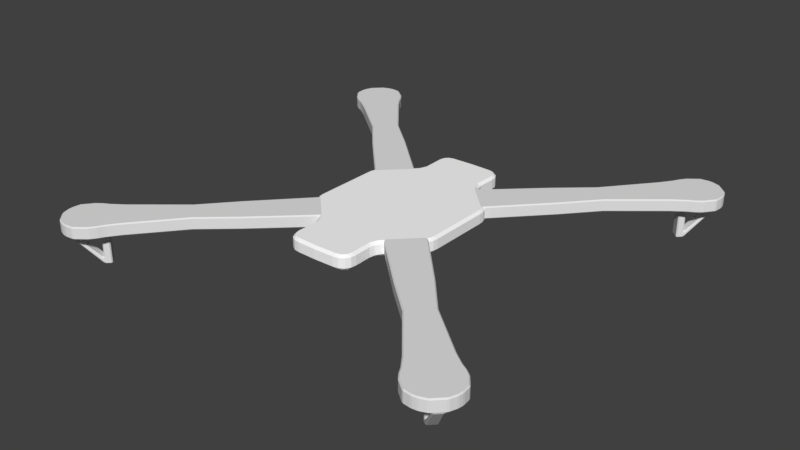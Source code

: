 # Source: DrohneModels_Drohne.blend  (saved by Blender 2.78.0; exported with 4.5.12 LTS)
import bpy
from mathutils import Matrix  # noqa: F401  (used for matrix-valued properties, if any)

bpy.ops.wm.read_factory_settings(use_empty=True)
scene = bpy.context.scene
scene.name = 'Scene'

# ---- collections
col_collection_1 = bpy.data.collections.new('Collection 1'); scene.collection.children.link(col_collection_1)

# ---- materials (node trees are filled in below, after node groups)
mat_material_001 = bpy.data.materials.new('Material.001')
mat_material_001.alpha_threshold = 0.0
mat_material_001.use_transparent_shadow = False
mat_material_001.diffuse_color = (1.0, 1.0, 1.0, 1.0)
mat_material_001.roughness = 0.5
mat_material_002 = bpy.data.materials.new('Material.002')
mat_material_002.alpha_threshold = 0.0
mat_material_002.use_transparent_shadow = False
mat_material_002.roughness = 0.5

# ---- material node trees

# ---- world
world_world = bpy.data.worlds.new('World'); scene.world = world_world
world_world.color = (0.05088, 0.05088, 0.05088)
world_world.use_sun_shadow = False
world_world.sun_shadow_jitter_overblur = 0.0
world_world.cycles.sampling_method = 'MANUAL'

# ---- meshes
me_plane_001 = bpy.data.meshes.new('Plane.001')
me_plane_001.from_pydata([(0.8258, 1.206, -0.0492), (0.7532, 1.201, 0.0), (0.7547, 1.274, -0.0492), (0.7084, 1.326, -0.0492), (0.6332, 1.337, 0.0), (0.6583, 1.409, -0.0492), (0.6583, 1.409, -0.2348), (0.6332, 1.337, -0.284), (0.7084, 1.326, -0.2348), (1.064, 0.9557, 0.0), (1.06, 1.021, -0.0492), (1.13, 0.9524, -0.0492), (0.5827, 1.469, 0.0), (0.6331, 1.526, -0.0492), (0.6498, 1.431, -0.0492), (0.7547, 1.274, -0.2348), (0.7532, 1.201, -0.284), (0.8258, 1.206, -0.2348), (1.064, 0.9557, -0.284), (1.13, 0.9524, -0.2348), (1.06, 1.021, -0.2348), (0.5827, 1.469, -0.284), (0.6498, 1.431, -0.2348), (0.6331, 1.526, -0.2348), (0.4196, 2.084, 0.0), (0.3782, 2.134, -0.0492), (0.4746, 2.119, -0.0492), (0.64, 1.859, -0.0492), (0.5917, 1.903, 0.0), (0.6293, 1.956, -0.0492), (0.5093, 2.057, 0.0), (0.4887, 2.114, -0.0492), (0.5698, 2.065, -0.0492), (0.5694, 1.994, 0.0), (0.5801, 2.054, -0.0492), (0.6258, 1.971, -0.0492), (0.5917, 1.903, -0.284), (0.64, 1.859, -0.2348), (0.6293, 1.956, -0.2348), (0.4196, 2.084, -0.284), (0.4746, 2.119, -0.2348), (0.3782, 2.134, -0.2348), (0.5694, 1.994, -0.284), (0.6258, 1.971, -0.2348), (0.5801, 2.054, -0.2348), (0.5093, 2.057, -0.284), (0.5698, 2.065, -0.2348), (0.4887, 2.114, -0.2348), (1.191, 0.7971, 0.0), (1.202, 0.8625, -0.0492), (1.255, 0.7805, -0.0492), (1.297, 0.5911, -0.0492), (1.248, 0.6355, 0.0), (1.287, 0.6886, -0.0492), (1.231, 0.7204, 0.0), (1.255, 0.7805, -0.0492), (1.287, 0.6886, -0.0492), (1.248, 0.6355, -0.284), (1.297, 0.5911, -0.2348), (1.287, 0.6886, -0.2348), (1.191, 0.7971, -0.284), (1.255, 0.7805, -0.2348), (1.202, 0.8625, -0.2348), (1.231, 0.7204, -0.284), (1.287, 0.6886, -0.2348), (1.255, 0.7805, -0.2348), (0.0, 2.095, -0.284), (0.0, 2.144, -0.2348), (-0.8258, 1.206, -0.0492), (-0.7532, 1.201, 0.0), (-0.7547, 1.274, -0.0492), (-0.7084, 1.326, -0.0492), (-0.6332, 1.337, 0.0), (-0.6583, 1.409, -0.0492), (0.0, 2.144, -0.0492), (0.0, 2.095, 0.0), (-0.6583, 1.409, -0.2348), (-0.6332, 1.337, -0.284), (-0.7084, 1.326, -0.2348), (-1.064, 0.9557, 0.0), (-1.06, 1.021, -0.0492), (-1.13, 0.9524, -0.0492), (-0.5827, 1.469, 0.0), (-0.6331, 1.526, -0.0492), (-0.6498, 1.431, -0.0492), (-0.7547, 1.274, -0.2348), (-0.7532, 1.201, -0.284), (-0.8258, 1.206, -0.2348), (-1.064, 0.9557, -0.284), (-1.13, 0.9524, -0.2348), (-1.06, 1.021, -0.2348), (-0.5827, 1.469, -0.284), (-0.6498, 1.431, -0.2348), (-0.6331, 1.526, -0.2348), (-0.4196, 2.084, 0.0), (-0.3782, 2.134, -0.0492), (-0.4746, 2.119, -0.0492), (-0.64, 1.859, -0.0492), (-0.5917, 1.903, 0.0), (-0.6293, 1.956, -0.0492), (-0.5093, 2.057, 0.0), (-0.4887, 2.114, -0.0492), (-0.5698, 2.065, -0.0492), (-0.5694, 1.994, 0.0), (-0.5801, 2.054, -0.0492), (-0.6258, 1.971, -0.0492), (-0.5917, 1.903, -0.284), (-0.64, 1.859, -0.2348), (-0.6293, 1.956, -0.2348), (-0.4196, 2.084, -0.284), (-0.4746, 2.119, -0.2348), (-0.3782, 2.134, -0.2348), (-0.5694, 1.994, -0.284), (-0.6258, 1.971, -0.2348), (-0.5801, 2.054, -0.2348), (-0.5093, 2.057, -0.284), (-0.5698, 2.065, -0.2348), (-0.4887, 2.114, -0.2348), (-1.191, 0.7971, 0.0), (-1.202, 0.8625, -0.0492), (-1.255, 0.7805, -0.0492), (-1.297, 0.5911, -0.0492), (-1.248, 0.6355, 0.0), (-1.287, 0.6886, -0.0492), (-1.231, 0.7204, 0.0), (-1.255, 0.7805, -0.0492), (-1.287, 0.6886, -0.0492), (-1.248, 0.6355, -0.284), (-1.297, 0.5911, -0.2348), (-1.287, 0.6886, -0.2348), (-1.191, 0.7971, -0.284), (-1.255, 0.7805, -0.2348), (-1.202, 0.8625, -0.2348), (-1.231, 0.7204, -0.284), (-1.287, 0.6886, -0.2348), (-1.255, 0.7805, -0.2348), (0.8258, -1.206, -0.0492), (0.7532, -1.201, 0.0), (0.7547, -1.274, -0.0492), (0.7084, -1.326, -0.0492), (0.6332, -1.337, 0.0), (0.6583, -1.409, -0.0492), (0.6583, -1.409, -0.2348), (0.6332, -1.337, -0.284), (0.7084, -1.326, -0.2348), (1.064, -0.9557, 0.0), (1.06, -1.021, -0.0492), (1.13, -0.9524, -0.0492), (1.248, 0.0, 0.0), (1.297, 0.0, -0.0492), (0.5827, -1.469, 0.0), (0.6331, -1.526, -0.0492), (0.6498, -1.431, -0.0492), (0.7547, -1.274, -0.2348), (0.7532, -1.201, -0.284), (0.8258, -1.206, -0.2348), (1.064, -0.9557, -0.284), (1.13, -0.9524, -0.2348), (1.06, -1.021, -0.2348), (1.297, 0.0, -0.2348), (1.248, 0.0, -0.284), (0.5827, -1.469, -0.284), (0.6498, -1.431, -0.2348), (0.6331, -1.526, -0.2348), (0.4196, -2.084, 0.0), (0.3782, -2.134, -0.0492), (0.4746, -2.119, -0.0492), (0.64, -1.859, -0.0492), (0.5917, -1.903, 0.0), (0.6293, -1.956, -0.0492), (0.5093, -2.057, 0.0), (0.4887, -2.114, -0.0492), (0.5698, -2.065, -0.0492), (0.5694, -1.994, 0.0), (0.5801, -2.054, -0.0492), (0.6258, -1.971, -0.0492), (0.5917, -1.903, -0.284), (0.64, -1.859, -0.2348), (0.6293, -1.956, -0.2348), (0.4196, -2.084, -0.284), (0.4746, -2.119, -0.2348), (0.3782, -2.134, -0.2348), (0.5694, -1.994, -0.284), (0.6258, -1.971, -0.2348), (0.5801, -2.054, -0.2348), (0.5093, -2.057, -0.284), (0.5698, -2.065, -0.2348), (0.4887, -2.114, -0.2348), (1.191, -0.7971, 0.0), (1.202, -0.8625, -0.0492), (1.255, -0.7805, -0.0492), (1.297, -0.5911, -0.0492), (1.248, -0.6355, 0.0), (1.287, -0.6886, -0.0492), (1.231, -0.7204, 0.0), (1.255, -0.7805, -0.0492), (1.287, -0.6886, -0.0492), (1.248, -0.6355, -0.284), (1.297, -0.5911, -0.2348), (1.287, -0.6886, -0.2348), (1.191, -0.7971, -0.284), (1.255, -0.7805, -0.2348), (1.202, -0.8625, -0.2348), (1.231, -0.7204, -0.284), (1.287, -0.6886, -0.2348), (1.255, -0.7805, -0.2348), (0.0, 0.0, 0.0), (0.0, 0.0, -0.284), (0.0, -2.095, -0.284), (0.0, -2.144, -0.2348), (-0.8258, -1.206, -0.0492), (-0.7532, -1.201, 0.0), (-0.7547, -1.274, -0.0492), (-0.7084, -1.326, -0.0492), (-0.6332, -1.337, 0.0), (-0.6583, -1.409, -0.0492), (0.0, -2.144, -0.0492), (0.0, -2.095, 0.0), (-0.6583, -1.409, -0.2348), (-0.6332, -1.337, -0.284), (-0.7084, -1.326, -0.2348), (-1.064, -0.9557, 0.0), (-1.06, -1.021, -0.0492), (-1.13, -0.9524, -0.0492), (-1.248, 0.0, 0.0), (-1.297, 0.0, -0.0492), (-0.5827, -1.469, 0.0), (-0.6331, -1.526, -0.0492), (-0.6498, -1.431, -0.0492), (-0.7547, -1.274, -0.2348), (-0.7532, -1.201, -0.284), (-0.8258, -1.206, -0.2348), (-1.064, -0.9557, -0.284), (-1.13, -0.9524, -0.2348), (-1.06, -1.021, -0.2348), (-1.297, 0.0, -0.2348), (-1.248, 0.0, -0.284), (-0.5827, -1.469, -0.284), (-0.6498, -1.431, -0.2348), (-0.6331, -1.526, -0.2348), (-0.4196, -2.084, 0.0), (-0.3782, -2.134, -0.0492), (-0.4746, -2.119, -0.0492), (-0.64, -1.859, -0.0492), (-0.5917, -1.903, 0.0), (-0.6293, -1.956, -0.0492), (-0.5093, -2.057, 0.0), (-0.4887, -2.114, -0.0492), (-0.5698, -2.065, -0.0492), (-0.5694, -1.994, 0.0), (-0.5801, -2.054, -0.0492), (-0.6258, -1.971, -0.0492), (-0.5917, -1.903, -0.284), (-0.64, -1.859, -0.2348), (-0.6293, -1.956, -0.2348), (-0.4196, -2.084, -0.284), (-0.4746, -2.119, -0.2348), (-0.3782, -2.134, -0.2348), (-0.5694, -1.994, -0.284), (-0.6258, -1.971, -0.2348), (-0.5801, -2.054, -0.2348), (-0.5093, -2.057, -0.284), (-0.5698, -2.065, -0.2348), (-0.4887, -2.114, -0.2348), (-1.191, -0.7971, 0.0), (-1.202, -0.8625, -0.0492), (-1.255, -0.7805, -0.0492), (-1.297, -0.5911, -0.0492), (-1.248, -0.6355, 0.0), (-1.287, -0.6886, -0.0492), (-1.231, -0.7204, 0.0), (-1.255, -0.7805, -0.0492), (-1.287, -0.6886, -0.0492), (-1.248, -0.6355, -0.284), (-1.297, -0.5911, -0.2348), (-1.287, -0.6886, -0.2348), (-1.191, -0.7971, -0.284), (-1.255, -0.7805, -0.2348), (-1.202, -0.8625, -0.2348), (-1.231, -0.7204, -0.284), (-1.287, -0.6886, -0.2348), (-1.255, -0.7805, -0.2348), (1.18, 0.7312, -0.02104), (1.21, 0.7317, -0.02104), (1.195, 0.7466, 1.907e-06), (3.751, 4.26, -0.02104), (3.709, 4.26, -0.02104), (3.73, 4.242, 1.907e-06), (0.7074, 1.234, 1.907e-06), (0.6925, 1.249, -0.02104), (0.692, 1.22, -0.02104), (4.221, 3.748, -0.02104), (4.221, 3.79, -0.02104), (4.202, 3.769, 1.907e-06), (2.675, 2.337, -0.02104), (2.705, 2.366, -0.02104), (2.674, 2.368, 1.907e-06), (2.327, 2.744, -0.02104), (2.298, 2.714, -0.02104), (2.329, 2.714, 1.907e-06), (1.665, 2.16, -0.02104), (1.695, 2.159, 1.907e-06), (1.696, 2.188, -0.02104), (2.149, 1.735, -0.02104), (2.119, 1.733, 1.907e-06), (2.121, 1.704, -0.02104), (4.031, 3.395, -0.02104), (4.061, 3.424, -0.02104), (4.033, 3.422, 1.907e-06), (3.385, 4.1, -0.02104), (3.355, 4.07, -0.02104), (3.383, 4.072, 1.907e-06), (4.141, 4.002, 1.907e-06), (4.166, 3.994, -0.02104), (4.144, 4.028, -0.02104), (3.989, 4.183, -0.02104), (3.954, 4.205, -0.02104), (3.962, 4.18, 1.907e-06), (3.553, 4.231, -0.02104), (3.578, 4.224, 1.907e-06), (3.59, 4.247, -0.02104), (4.207, 3.63, -0.02104), (4.185, 3.617, 1.907e-06), (4.192, 3.592, -0.02104), (3.811, 4.253, -0.02104), (3.827, 4.23, 1.907e-06), (3.852, 4.244, -0.02104), (4.204, 3.891, -0.02104), (4.191, 3.866, 1.907e-06), (4.214, 3.85, -0.02104), (3.039, 3.606, -0.02104), (3.069, 3.609, 1.907e-06), (3.065, 3.639, -0.02104), (3.567, 3.079, -0.02104), (3.6, 3.104, -0.02104), (3.57, 3.109, 1.907e-06), (3.793, 3.242, -0.02104), (3.829, 3.265, -0.02104), (3.799, 3.272, 1.907e-06), (3.203, 3.832, -0.02104), (3.233, 3.838, 1.907e-06), (3.226, 3.868, -0.02104), (3.953, 3.336, -0.02104), (3.925, 3.341, 1.907e-06), (3.918, 3.314, -0.02104), (3.274, 3.957, -0.02104), (3.302, 3.964, 1.907e-06), (3.297, 3.992, -0.02104), (0.7074, 1.234, -0.2374), (0.692, 1.22, -0.2164), (0.6925, 1.249, -0.2164), (1.18, 0.7312, -0.2164), (1.195, 0.7466, -0.2374), (1.21, 0.7317, -0.2164), (3.811, 4.253, -0.2164), (3.852, 4.244, -0.2164), (3.915, 4.198, -0.2374), (3.822, 4.231, -0.2374), (3.751, 4.26, -0.2164), (3.788, 4.235, -0.2374), (3.723, 4.241, -0.2374), (3.709, 4.26, -0.2164), (4.201, 3.762, -0.2374), (4.196, 3.827, -0.2374), (4.221, 3.79, -0.2164), (4.221, 3.748, -0.2164), (1.665, 2.16, -0.2164), (1.696, 2.188, -0.2164), (1.694, 2.158, -0.2374), (2.149, 1.735, -0.2164), (2.121, 1.704, -0.2164), (2.12, 1.734, -0.2374), (2.675, 2.337, -0.2164), (2.674, 2.368, -0.2374), (2.705, 2.366, -0.2164), (3.039, 3.606, -0.2164), (3.065, 3.639, -0.2164), (3.069, 3.609, -0.2374), (2.327, 2.744, -0.2164), (2.329, 2.714, -0.2374), (2.298, 2.714, -0.2164), (3.938, 3.351, -0.2374), (3.953, 3.336, -0.2164), (3.918, 3.314, -0.2164), (3.902, 3.329, -0.2374), (4.016, 3.409, -0.2374), (4.046, 3.439, -0.2374), (4.061, 3.424, -0.2164), (4.031, 3.395, -0.2164), (3.553, 4.231, -0.2164), (3.59, 4.247, -0.2164), (3.615, 4.228, -0.2374), (3.568, 4.216, -0.2374), (3.385, 4.1, -0.2164), (3.4, 4.085, -0.2374), (3.37, 4.055, -0.2374), (3.355, 4.07, -0.2164), (4.159, 3.954, -0.2374), (4.204, 3.891, -0.2164), (4.214, 3.85, -0.2164), (4.192, 3.861, -0.2374), (4.141, 4.002, -0.2374), (4.144, 4.028, -0.2164), (4.166, 3.994, -0.2164), (4.189, 3.654, -0.2374), (4.207, 3.63, -0.2164), (4.192, 3.592, -0.2164), (4.177, 3.607, -0.2374), (3.989, 4.183, -0.2164), (3.962, 4.18, -0.2374), (3.954, 4.205, -0.2164), (3.203, 3.832, -0.2164), (3.226, 3.868, -0.2164), (3.241, 3.853, -0.2374), (3.218, 3.817, -0.2374), (3.567, 3.079, -0.2164), (3.57, 3.109, -0.2374), (3.6, 3.104, -0.2164), (3.778, 3.257, -0.2374), (3.814, 3.281, -0.2374), (3.829, 3.265, -0.2164), (3.793, 3.242, -0.2164), (3.274, 3.957, -0.2164), (3.297, 3.992, -0.2164), (3.312, 3.977, -0.2374), (3.289, 3.941, -0.2374), (0.835, 1.077, -0.02104), (0.8647, 1.047, -0.02104), (0.8647, 1.077, 1.907e-06), (1.037, 0.8742, -0.02104), (1.037, 0.9039, 1.907e-06), (1.008, 0.9039, -0.02104), (3.575, 3.49, -0.8127), (3.604, 3.491, -0.8127), (3.604, 3.491, -0.7707), (3.575, 3.49, -0.7707), (3.452, 3.643, -0.8127), (3.451, 3.614, -0.8127), (3.451, 3.614, -0.7707), (3.452, 3.643, -0.7707), (4.144, 4.028, -0.02104), (4.114, 4.058, -0.02104), (4.114, 4.028, 1.907e-06), (3.989, 4.183, -0.02104), (3.989, 4.154, 1.907e-06), (4.019, 4.154, -0.02104), (3.564, 3.718, -0.7772), (3.553, 3.737, -0.8007), (3.522, 3.708, -0.8127), (3.522, 3.708, -0.7707), (3.553, 3.707, -0.7707), (3.679, 3.603, -0.7772), (3.668, 3.592, -0.7707), (3.669, 3.561, -0.7707), (3.669, 3.561, -0.8127), (3.698, 3.592, -0.8007), (0.835, 1.077, -0.2164), (0.8647, 1.077, -0.2374), (0.8647, 1.047, -0.2164), (1.037, 0.8742, -0.2164), (1.008, 0.9039, -0.2164), (1.037, 0.9039, -0.2374), (4.064, 3.9, -0.2374), (4.033, 3.93, -0.2374), (4.052, 3.971, -0.2374), (4.084, 3.939, -0.2374), (3.86, 4.103, -0.2374), (3.9, 4.123, -0.2374), (3.932, 4.091, -0.2374), (3.891, 4.072, -0.2374), (3.563, 3.717, -0.8896), (3.537, 3.693, -0.9047), (3.522, 3.708, -0.8837), (3.553, 3.737, -0.8527), (3.678, 3.602, -0.8896), (3.698, 3.592, -0.8527), (3.669, 3.561, -0.8837), (3.654, 3.576, -0.9047), (3.816, 3.609, -0.2374), (3.784, 3.641, -0.2374), (3.821, 3.664, -0.2374), (3.85, 3.634, -0.2374), (3.57, 3.855, -0.2374), (3.595, 3.89, -0.2374), (3.625, 3.86, -0.2374), (3.602, 3.823, -0.2374), (4.095, 4.007, -0.2585), (4.104, 4.047, -0.2526), (4.114, 4.058, -0.2164), (4.144, 4.028, -0.2164), (4.129, 4.013, -0.2374), (3.974, 4.169, -0.2374), (3.989, 4.183, -0.2164), (4.019, 4.154, -0.2164), (4.008, 4.143, -0.2526), (3.968, 4.134, -0.2585), (4.019, 3.824, -0.2374), (3.994, 3.79, -0.2374), (3.964, 3.82, -0.2374), (3.989, 3.855, -0.2374), (3.785, 4.059, -0.2374), (3.816, 4.028, -0.2374), (3.781, 4.003, -0.2374), (3.751, 4.033, -0.2374), (4.091, 4.003, -0.2585), (4.115, 3.998, -0.2374), (4.093, 3.96, -0.2374), (4.06, 3.993, -0.2374), (4.06, 4.001, -0.2519), (3.959, 4.154, -0.2374), (3.964, 4.13, -0.2585), (3.962, 4.099, -0.2519), (3.953, 4.099, -0.2374), (3.921, 4.132, -0.2374), (3.452, 3.643, -0.8837), (3.467, 3.628, -0.9047), (3.451, 3.614, -0.8837), (3.604, 3.491, -0.8837), (3.575, 3.49, -0.8837), (3.589, 3.506, -0.9047), (3.604, 3.491, -0.2585), (3.619, 3.476, -0.2374), (3.575, 3.46, -0.2374), (3.575, 3.49, -0.2585), (3.437, 3.658, -0.2374), (3.452, 3.643, -0.2585), (3.451, 3.614, -0.2585), (3.421, 3.614, -0.2374), (3.72, 3.569, -0.2374), (3.684, 3.547, -0.2374), (3.669, 3.561, -0.2585), (3.668, 3.592, -0.2585), (3.688, 3.602, -0.2374), (3.53, 3.759, -0.2374), (3.562, 3.727, -0.2374), (3.553, 3.707, -0.2585), (3.522, 3.708, -0.2585), (3.507, 3.723, -0.2374), (-1.18, 0.7312, -0.02104), (-1.21, 0.7317, -0.02104), (-1.195, 0.7466, 1.907e-06), (-3.751, 4.26, -0.02104), (-3.709, 4.26, -0.02104), (-3.73, 4.242, 1.907e-06), (-0.7074, 1.234, 1.907e-06), (-0.6925, 1.249, -0.02104), (-0.692, 1.22, -0.02104), (-4.221, 3.748, -0.02104), (-4.221, 3.79, -0.02104), (-4.202, 3.769, 1.907e-06), (-2.675, 2.337, -0.02104), (-2.705, 2.366, -0.02104), (-2.674, 2.368, 1.907e-06), (-2.327, 2.744, -0.02104), (-2.298, 2.714, -0.02104), (-2.329, 2.714, 1.907e-06), (-1.665, 2.16, -0.02104), (-1.695, 2.159, 1.907e-06), (-1.696, 2.188, -0.02104), (-2.149, 1.735, -0.02104), (-2.119, 1.733, 1.907e-06), (-2.121, 1.704, -0.02104), (-4.031, 3.395, -0.02104), (-4.061, 3.424, -0.02104), (-4.033, 3.422, 1.907e-06), (-3.385, 4.1, -0.02104), (-3.355, 4.07, -0.02104), (-3.383, 4.072, 1.907e-06), (-4.141, 4.002, 1.907e-06), (-4.166, 3.994, -0.02104), (-4.144, 4.028, -0.02104), (-3.989, 4.183, -0.02104), (-3.954, 4.205, -0.02104), (-3.962, 4.18, 1.907e-06), (-3.553, 4.231, -0.02104), (-3.578, 4.224, 1.907e-06), (-3.59, 4.247, -0.02104), (-4.207, 3.63, -0.02104), (-4.185, 3.617, 1.907e-06), (-4.192, 3.592, -0.02104), (-3.811, 4.253, -0.02104), (-3.827, 4.23, 1.907e-06), (-3.852, 4.244, -0.02104), (-4.204, 3.891, -0.02104), (-4.191, 3.866, 1.907e-06), (-4.214, 3.85, -0.02104), (-3.039, 3.606, -0.02104), (-3.069, 3.609, 1.907e-06), (-3.065, 3.639, -0.02104), (-3.567, 3.079, -0.02104), (-3.6, 3.104, -0.02104), (-3.57, 3.109, 1.907e-06), (-3.793, 3.242, -0.02104), (-3.829, 3.265, -0.02104), (-3.799, 3.272, 1.907e-06), (-3.203, 3.832, -0.02104), (-3.233, 3.838, 1.907e-06), (-3.226, 3.868, -0.02104), (-3.953, 3.336, -0.02104), (-3.925, 3.341, 1.907e-06), (-3.918, 3.314, -0.02104), (-3.274, 3.957, -0.02104), (-3.302, 3.964, 1.907e-06), (-3.297, 3.992, -0.02104), (-0.7074, 1.234, -0.2374), (-0.692, 1.22, -0.2164), (-0.6925, 1.249, -0.2164), (-1.18, 0.7312, -0.2164), (-1.195, 0.7466, -0.2374), (-1.21, 0.7317, -0.2164), (-3.811, 4.253, -0.2164), (-3.852, 4.244, -0.2164), (-3.915, 4.198, -0.2374), (-3.822, 4.231, -0.2374), (-3.751, 4.26, -0.2164), (-3.788, 4.235, -0.2374), (-3.723, 4.241, -0.2374), (-3.709, 4.26, -0.2164), (-4.201, 3.762, -0.2374), (-4.196, 3.827, -0.2374), (-4.221, 3.79, -0.2164), (-4.221, 3.748, -0.2164), (-1.665, 2.16, -0.2164), (-1.696, 2.188, -0.2164), (-1.694, 2.158, -0.2374), (-2.149, 1.735, -0.2164), (-2.121, 1.704, -0.2164), (-2.12, 1.734, -0.2374), (-2.675, 2.337, -0.2164), (-2.674, 2.368, -0.2374), (-2.705, 2.366, -0.2164), (-3.039, 3.606, -0.2164), (-3.065, 3.639, -0.2164), (-3.069, 3.609, -0.2374), (-2.327, 2.744, -0.2164), (-2.329, 2.714, -0.2374), (-2.298, 2.714, -0.2164), (-3.938, 3.351, -0.2374), (-3.953, 3.336, -0.2164), (-3.918, 3.314, -0.2164), (-3.902, 3.329, -0.2374), (-4.016, 3.409, -0.2374), (-4.046, 3.439, -0.2374), (-4.061, 3.424, -0.2164), (-4.031, 3.395, -0.2164), (-3.553, 4.231, -0.2164), (-3.59, 4.247, -0.2164), (-3.615, 4.228, -0.2374), (-3.568, 4.216, -0.2374), (-3.385, 4.1, -0.2164), (-3.4, 4.085, -0.2374), (-3.37, 4.055, -0.2374), (-3.355, 4.07, -0.2164), (-4.159, 3.954, -0.2374), (-4.204, 3.891, -0.2164), (-4.214, 3.85, -0.2164), (-4.192, 3.861, -0.2374), (-4.141, 4.002, -0.2374), (-4.144, 4.028, -0.2164), (-4.166, 3.994, -0.2164), (-4.189, 3.654, -0.2374), (-4.207, 3.63, -0.2164), (-4.192, 3.592, -0.2164), (-4.177, 3.607, -0.2374), (-3.989, 4.183, -0.2164), (-3.962, 4.18, -0.2374), (-3.954, 4.205, -0.2164), (-3.203, 3.832, -0.2164), (-3.226, 3.868, -0.2164), (-3.241, 3.853, -0.2374), (-3.218, 3.817, -0.2374), (-3.567, 3.079, -0.2164), (-3.57, 3.109, -0.2374), (-3.6, 3.104, -0.2164), (-3.778, 3.257, -0.2374), (-3.814, 3.281, -0.2374), (-3.829, 3.265, -0.2164), (-3.793, 3.242, -0.2164), (-3.274, 3.957, -0.2164), (-3.297, 3.992, -0.2164), (-3.312, 3.977, -0.2374), (-3.289, 3.941, -0.2374), (-0.835, 1.077, -0.02104), (-0.8647, 1.047, -0.02104), (-0.8647, 1.077, 1.907e-06), (-1.037, 0.8742, -0.02104), (-1.037, 0.9039, 1.907e-06), (-1.008, 0.9039, -0.02104), (-3.575, 3.49, -0.8127), (-3.604, 3.491, -0.8127), (-3.604, 3.491, -0.7707), (-3.575, 3.49, -0.7707), (-3.452, 3.643, -0.8127), (-3.451, 3.614, -0.8127), (-3.451, 3.614, -0.7707), (-3.452, 3.643, -0.7707), (-4.144, 4.028, -0.02104), (-4.114, 4.058, -0.02104), (-4.114, 4.028, 1.907e-06), (-3.989, 4.183, -0.02104), (-3.989, 4.154, 1.907e-06), (-4.019, 4.154, -0.02104), (-3.564, 3.718, -0.7772), (-3.553, 3.737, -0.8007), (-3.522, 3.708, -0.8127), (-3.522, 3.708, -0.7707), (-3.553, 3.707, -0.7707), (-3.679, 3.603, -0.7772), (-3.668, 3.592, -0.7707), (-3.669, 3.561, -0.7707), (-3.669, 3.561, -0.8127), (-3.698, 3.592, -0.8007), (-0.835, 1.077, -0.2164), (-0.8647, 1.077, -0.2374), (-0.8647, 1.047, -0.2164), (-1.037, 0.8742, -0.2164), (-1.008, 0.9039, -0.2164), (-1.037, 0.9039, -0.2374), (-4.064, 3.9, -0.2374), (-4.033, 3.93, -0.2374), (-4.052, 3.971, -0.2374), (-4.084, 3.939, -0.2374), (-3.86, 4.103, -0.2374), (-3.9, 4.123, -0.2374), (-3.932, 4.091, -0.2374), (-3.891, 4.072, -0.2374), (-3.563, 3.717, -0.8896), (-3.537, 3.693, -0.9047), (-3.522, 3.708, -0.8837), (-3.553, 3.737, -0.8527), (-3.678, 3.602, -0.8896), (-3.698, 3.592, -0.8527), (-3.669, 3.561, -0.8837), (-3.654, 3.576, -0.9047), (-3.816, 3.609, -0.2374), (-3.784, 3.641, -0.2374), (-3.821, 3.664, -0.2374), (-3.85, 3.634, -0.2374), (-3.57, 3.855, -0.2374), (-3.595, 3.89, -0.2374), (-3.625, 3.86, -0.2374), (-3.602, 3.823, -0.2374), (-4.095, 4.007, -0.2585), (-4.104, 4.047, -0.2526), (-4.114, 4.058, -0.2164), (-4.144, 4.028, -0.2164), (-4.129, 4.013, -0.2374), (-3.974, 4.169, -0.2374), (-3.989, 4.183, -0.2164), (-4.019, 4.154, -0.2164), (-4.008, 4.143, -0.2526), (-3.968, 4.134, -0.2585), (-4.019, 3.824, -0.2374), (-3.994, 3.79, -0.2374), (-3.964, 3.82, -0.2374), (-3.989, 3.855, -0.2374), (-3.785, 4.059, -0.2374), (-3.816, 4.028, -0.2374), (-3.781, 4.003, -0.2374), (-3.751, 4.033, -0.2374), (-4.091, 4.003, -0.2585), (-4.115, 3.998, -0.2374), (-4.093, 3.96, -0.2374), (-4.06, 3.993, -0.2374), (-4.06, 4.001, -0.2519), (-3.959, 4.154, -0.2374), (-3.964, 4.13, -0.2585), (-3.962, 4.099, -0.2519), (-3.953, 4.099, -0.2374), (-3.921, 4.132, -0.2374), (-3.452, 3.643, -0.8837), (-3.467, 3.628, -0.9047), (-3.451, 3.614, -0.8837), (-3.604, 3.491, -0.8837), (-3.575, 3.49, -0.8837), (-3.589, 3.506, -0.9047), (-3.604, 3.491, -0.2585), (-3.619, 3.476, -0.2374), (-3.575, 3.46, -0.2374), (-3.575, 3.49, -0.2585), (-3.437, 3.658, -0.2374), (-3.452, 3.643, -0.2585), (-3.451, 3.614, -0.2585), (-3.421, 3.614, -0.2374), (-3.72, 3.569, -0.2374), (-3.684, 3.547, -0.2374), (-3.669, 3.561, -0.2585), (-3.668, 3.592, -0.2585), (-3.688, 3.602, -0.2374), (-3.53, 3.759, -0.2374), (-3.562, 3.727, -0.2374), (-3.553, 3.707, -0.2585), (-3.522, 3.708, -0.2585), (-3.507, 3.723, -0.2374), (1.18, -0.7312, -0.02104), (1.21, -0.7317, -0.02104), (1.195, -0.7466, 1.907e-06), (3.751, -4.26, -0.02104), (3.709, -4.26, -0.02104), (3.73, -4.242, 1.907e-06), (0.7074, -1.234, 1.907e-06), (0.6925, -1.249, -0.02104), (0.692, -1.22, -0.02104), (4.221, -3.748, -0.02104), (4.221, -3.79, -0.02104), (4.202, -3.769, 1.907e-06), (2.675, -2.337, -0.02104), (2.705, -2.366, -0.02104), (2.674, -2.368, 1.907e-06), (2.327, -2.744, -0.02104), (2.298, -2.714, -0.02104), (2.329, -2.714, 1.907e-06), (1.665, -2.16, -0.02104), (1.695, -2.159, 1.907e-06), (1.696, -2.188, -0.02104), (2.149, -1.735, -0.02104), (2.119, -1.733, 1.907e-06), (2.121, -1.704, -0.02104), (4.031, -3.395, -0.02104), (4.061, -3.424, -0.02104), (4.033, -3.422, 1.907e-06), (3.385, -4.1, -0.02104), (3.355, -4.07, -0.02104), (3.383, -4.072, 1.907e-06), (4.141, -4.002, 1.907e-06), (4.166, -3.994, -0.02104), (4.144, -4.028, -0.02104), (3.989, -4.183, -0.02104), (3.954, -4.205, -0.02104), (3.962, -4.18, 1.907e-06), (3.553, -4.231, -0.02104), (3.578, -4.224, 1.907e-06), (3.59, -4.247, -0.02104), (4.207, -3.63, -0.02104), (4.185, -3.617, 1.907e-06), (4.192, -3.592, -0.02104), (3.811, -4.253, -0.02104), (3.827, -4.23, 1.907e-06), (3.852, -4.244, -0.02104), (4.204, -3.891, -0.02104), (4.191, -3.866, 1.907e-06), (4.214, -3.85, -0.02104), (3.039, -3.606, -0.02104), (3.069, -3.609, 1.907e-06), (3.065, -3.639, -0.02104), (3.567, -3.079, -0.02104), (3.6, -3.104, -0.02104), (3.57, -3.109, 1.907e-06), (3.793, -3.242, -0.02104), (3.829, -3.265, -0.02104), (3.799, -3.272, 1.907e-06), (3.203, -3.832, -0.02104), (3.233, -3.838, 1.907e-06), (3.226, -3.868, -0.02104), (3.953, -3.336, -0.02104), (3.925, -3.341, 1.907e-06), (3.918, -3.314, -0.02104), (3.274, -3.957, -0.02104), (3.302, -3.964, 1.907e-06), (3.297, -3.992, -0.02104), (0.7074, -1.234, -0.2374), (0.692, -1.22, -0.2164), (0.6925, -1.249, -0.2164), (1.18, -0.7312, -0.2164), (1.195, -0.7466, -0.2374), (1.21, -0.7317, -0.2164), (3.811, -4.253, -0.2164), (3.852, -4.244, -0.2164), (3.915, -4.198, -0.2374), (3.822, -4.231, -0.2374), (3.751, -4.26, -0.2164), (3.788, -4.235, -0.2374), (3.723, -4.241, -0.2374), (3.709, -4.26, -0.2164), (4.201, -3.762, -0.2374), (4.196, -3.827, -0.2374), (4.221, -3.79, -0.2164), (4.221, -3.748, -0.2164), (1.665, -2.16, -0.2164), (1.696, -2.188, -0.2164), (1.694, -2.158, -0.2374), (2.149, -1.735, -0.2164), (2.121, -1.704, -0.2164), (2.12, -1.734, -0.2374), (2.675, -2.337, -0.2164), (2.674, -2.368, -0.2374), (2.705, -2.366, -0.2164), (3.039, -3.606, -0.2164), (3.065, -3.639, -0.2164), (3.069, -3.609, -0.2374), (2.327, -2.744, -0.2164), (2.329, -2.714, -0.2374), (2.298, -2.714, -0.2164), (3.938, -3.351, -0.2374), (3.953, -3.336, -0.2164), (3.918, -3.314, -0.2164), (3.902, -3.329, -0.2374), (4.016, -3.409, -0.2374), (4.046, -3.439, -0.2374), (4.061, -3.424, -0.2164), (4.031, -3.395, -0.2164), (3.553, -4.231, -0.2164), (3.59, -4.247, -0.2164), (3.615, -4.228, -0.2374), (3.568, -4.216, -0.2374), (3.385, -4.1, -0.2164), (3.4, -4.085, -0.2374), (3.37, -4.055, -0.2374), (3.355, -4.07, -0.2164), (4.159, -3.954, -0.2374), (4.204, -3.891, -0.2164), (4.214, -3.85, -0.2164), (4.192, -3.861, -0.2374), (4.141, -4.002, -0.2374), (4.144, -4.028, -0.2164), (4.166, -3.994, -0.2164), (4.189, -3.654, -0.2374), (4.207, -3.63, -0.2164), (4.192, -3.592, -0.2164), (4.177, -3.607, -0.2374), (3.989, -4.183, -0.2164), (3.962, -4.18, -0.2374), (3.954, -4.205, -0.2164), (3.203, -3.832, -0.2164), (3.226, -3.868, -0.2164), (3.241, -3.853, -0.2374), (3.218, -3.817, -0.2374), (3.567, -3.079, -0.2164), (3.57, -3.109, -0.2374), (3.6, -3.104, -0.2164), (3.778, -3.257, -0.2374), (3.814, -3.281, -0.2374), (3.829, -3.265, -0.2164), (3.793, -3.242, -0.2164), (3.274, -3.957, -0.2164), (3.297, -3.992, -0.2164), (3.312, -3.977, -0.2374), (3.289, -3.941, -0.2374), (0.835, -1.077, -0.02104), (0.8647, -1.047, -0.02104), (0.8647, -1.077, 1.907e-06), (1.037, -0.8742, -0.02104), (1.037, -0.9039, 1.907e-06), (1.008, -0.9039, -0.02104), (3.575, -3.49, -0.8127), (3.604, -3.491, -0.8127), (3.604, -3.491, -0.7707), (3.575, -3.49, -0.7707), (3.452, -3.643, -0.8127), (3.451, -3.614, -0.8127), (3.451, -3.614, -0.7707), (3.452, -3.643, -0.7707), (4.144, -4.028, -0.02104), (4.114, -4.058, -0.02104), (4.114, -4.028, 1.907e-06), (3.989, -4.183, -0.02104), (3.989, -4.154, 1.907e-06), (4.019, -4.154, -0.02104), (3.564, -3.718, -0.7772), (3.553, -3.737, -0.8007), (3.522, -3.708, -0.8127), (3.522, -3.708, -0.7707), (3.553, -3.707, -0.7707), (3.679, -3.603, -0.7772), (3.668, -3.592, -0.7707), (3.669, -3.561, -0.7707), (3.669, -3.561, -0.8127), (3.698, -3.592, -0.8007), (0.835, -1.077, -0.2164), (0.8647, -1.077, -0.2374), (0.8647, -1.047, -0.2164), (1.037, -0.8742, -0.2164), (1.008, -0.9039, -0.2164), (1.037, -0.9039, -0.2374), (4.064, -3.9, -0.2374), (4.033, -3.93, -0.2374), (4.052, -3.971, -0.2374), (4.084, -3.939, -0.2374), (3.86, -4.103, -0.2374), (3.9, -4.123, -0.2374), (3.932, -4.091, -0.2374), (3.891, -4.072, -0.2374), (3.563, -3.717, -0.8896), (3.537, -3.693, -0.9047), (3.522, -3.708, -0.8837), (3.553, -3.737, -0.8527), (3.678, -3.602, -0.8896), (3.698, -3.592, -0.8527), (3.669, -3.561, -0.8837), (3.654, -3.576, -0.9047), (3.816, -3.609, -0.2374), (3.784, -3.641, -0.2374), (3.821, -3.664, -0.2374), (3.85, -3.634, -0.2374), (3.57, -3.855, -0.2374), (3.595, -3.89, -0.2374), (3.625, -3.86, -0.2374), (3.602, -3.823, -0.2374), (4.095, -4.007, -0.2585), (4.104, -4.047, -0.2526), (4.114, -4.058, -0.2164), (4.144, -4.028, -0.2164), (4.129, -4.013, -0.2374), (3.974, -4.169, -0.2374), (3.989, -4.183, -0.2164), (4.019, -4.154, -0.2164), (4.008, -4.143, -0.2526), (3.968, -4.134, -0.2585), (4.019, -3.824, -0.2374), (3.994, -3.79, -0.2374), (3.964, -3.82, -0.2374), (3.989, -3.855, -0.2374), (3.785, -4.059, -0.2374), (3.816, -4.028, -0.2374), (3.781, -4.003, -0.2374), (3.751, -4.033, -0.2374), (4.091, -4.003, -0.2585), (4.115, -3.998, -0.2374), (4.093, -3.96, -0.2374), (4.06, -3.993, -0.2374), (4.06, -4.001, -0.2519), (3.959, -4.154, -0.2374), (3.964, -4.13, -0.2585), (3.962, -4.099, -0.2519), (3.953, -4.099, -0.2374), (3.921, -4.132, -0.2374), (3.452, -3.643, -0.8837), (3.467, -3.628, -0.9047), (3.451, -3.614, -0.8837), (3.604, -3.491, -0.8837), (3.575, -3.49, -0.8837), (3.589, -3.506, -0.9047), (3.604, -3.491, -0.2585), (3.619, -3.476, -0.2374), (3.575, -3.46, -0.2374), (3.575, -3.49, -0.2585), (3.437, -3.658, -0.2374), (3.452, -3.643, -0.2585), (3.451, -3.614, -0.2585), (3.421, -3.614, -0.2374), (3.72, -3.569, -0.2374), (3.684, -3.547, -0.2374), (3.669, -3.561, -0.2585), (3.668, -3.592, -0.2585), (3.688, -3.602, -0.2374), (3.53, -3.759, -0.2374), (3.562, -3.727, -0.2374), (3.553, -3.707, -0.2585), (3.522, -3.708, -0.2585), (3.507, -3.723, -0.2374), (-1.18, -0.7312, -0.02104), (-1.21, -0.7317, -0.02104), (-1.195, -0.7466, 1.907e-06), (-3.751, -4.26, -0.02104), (-3.709, -4.26, -0.02104), (-3.73, -4.242, 1.907e-06), (-0.7074, -1.234, 1.907e-06), (-0.6925, -1.249, -0.02104), (-0.692, -1.22, -0.02104), (-4.221, -3.748, -0.02104), (-4.221, -3.79, -0.02104), (-4.202, -3.769, 1.907e-06), (-2.675, -2.337, -0.02104), (-2.705, -2.366, -0.02104), (-2.674, -2.368, 1.907e-06), (-2.327, -2.744, -0.02104), (-2.298, -2.714, -0.02104), (-2.329, -2.714, 1.907e-06), (-1.665, -2.16, -0.02104), (-1.695, -2.159, 1.907e-06), (-1.696, -2.188, -0.02104), (-2.149, -1.735, -0.02104), (-2.119, -1.733, 1.907e-06), (-2.121, -1.704, -0.02104), (-4.031, -3.395, -0.02104), (-4.061, -3.424, -0.02104), (-4.033, -3.422, 1.907e-06), (-3.385, -4.1, -0.02104), (-3.355, -4.07, -0.02104), (-3.383, -4.072, 1.907e-06), (-4.141, -4.002, 1.907e-06), (-4.166, -3.994, -0.02104), (-4.144, -4.028, -0.02104), (-3.989, -4.183, -0.02104), (-3.954, -4.205, -0.02104), (-3.962, -4.18, 1.907e-06), (-3.553, -4.231, -0.02104), (-3.578, -4.224, 1.907e-06), (-3.59, -4.247, -0.02104), (-4.207, -3.63, -0.02104), (-4.185, -3.617, 1.907e-06), (-4.192, -3.592, -0.02104), (-3.811, -4.253, -0.02104), (-3.827, -4.23, 1.907e-06), (-3.852, -4.244, -0.02104), (-4.204, -3.891, -0.02104), (-4.191, -3.866, 1.907e-06), (-4.214, -3.85, -0.02104), (-3.039, -3.606, -0.02104), (-3.069, -3.609, 1.907e-06), (-3.065, -3.639, -0.02104), (-3.567, -3.079, -0.02104), (-3.6, -3.104, -0.02104), (-3.57, -3.109, 1.907e-06), (-3.793, -3.242, -0.02104), (-3.829, -3.265, -0.02104), (-3.799, -3.272, 1.907e-06), (-3.203, -3.832, -0.02104), (-3.233, -3.838, 1.907e-06), (-3.226, -3.868, -0.02104), (-3.953, -3.336, -0.02104), (-3.925, -3.341, 1.907e-06), (-3.918, -3.314, -0.02104), (-3.274, -3.957, -0.02104), (-3.302, -3.964, 1.907e-06), (-3.297, -3.992, -0.02104), (-0.7074, -1.234, -0.2374), (-0.692, -1.22, -0.2164), (-0.6925, -1.249, -0.2164), (-1.18, -0.7312, -0.2164), (-1.195, -0.7466, -0.2374), (-1.21, -0.7317, -0.2164), (-3.811, -4.253, -0.2164), (-3.852, -4.244, -0.2164), (-3.915, -4.198, -0.2374), (-3.822, -4.231, -0.2374), (-3.751, -4.26, -0.2164), (-3.788, -4.235, -0.2374), (-3.723, -4.241, -0.2374), (-3.709, -4.26, -0.2164), (-4.201, -3.762, -0.2374), (-4.196, -3.827, -0.2374), (-4.221, -3.79, -0.2164), (-4.221, -3.748, -0.2164), (-1.665, -2.16, -0.2164), (-1.696, -2.188, -0.2164), (-1.694, -2.158, -0.2374), (-2.149, -1.735, -0.2164), (-2.121, -1.704, -0.2164), (-2.12, -1.734, -0.2374), (-2.675, -2.337, -0.2164), (-2.674, -2.368, -0.2374), (-2.705, -2.366, -0.2164), (-3.039, -3.606, -0.2164), (-3.065, -3.639, -0.2164), (-3.069, -3.609, -0.2374), (-2.327, -2.744, -0.2164), (-2.329, -2.714, -0.2374), (-2.298, -2.714, -0.2164), (-3.938, -3.351, -0.2374), (-3.953, -3.336, -0.2164), (-3.918, -3.314, -0.2164), (-3.902, -3.329, -0.2374), (-4.016, -3.409, -0.2374), (-4.046, -3.439, -0.2374), (-4.061, -3.424, -0.2164), (-4.031, -3.395, -0.2164), (-3.553, -4.231, -0.2164), (-3.59, -4.247, -0.2164), (-3.615, -4.228, -0.2374), (-3.568, -4.216, -0.2374), (-3.385, -4.1, -0.2164), (-3.4, -4.085, -0.2374), (-3.37, -4.055, -0.2374), (-3.355, -4.07, -0.2164), (-4.159, -3.954, -0.2374), (-4.204, -3.891, -0.2164), (-4.214, -3.85, -0.2164), (-4.192, -3.861, -0.2374), (-4.141, -4.002, -0.2374), (-4.144, -4.028, -0.2164), (-4.166, -3.994, -0.2164), (-4.189, -3.654, -0.2374), (-4.207, -3.63, -0.2164), (-4.192, -3.592, -0.2164), (-4.177, -3.607, -0.2374), (-3.989, -4.183, -0.2164), (-3.962, -4.18, -0.2374), (-3.954, -4.205, -0.2164), (-3.203, -3.832, -0.2164), (-3.226, -3.868, -0.2164), (-3.241, -3.853, -0.2374), (-3.218, -3.817, -0.2374), (-3.567, -3.079, -0.2164), (-3.57, -3.109, -0.2374), (-3.6, -3.104, -0.2164), (-3.778, -3.257, -0.2374), (-3.814, -3.281, -0.2374), (-3.829, -3.265, -0.2164), (-3.793, -3.242, -0.2164), (-3.274, -3.957, -0.2164), (-3.297, -3.992, -0.2164), (-3.312, -3.977, -0.2374), (-3.289, -3.941, -0.2374), (-0.835, -1.077, -0.02104), (-0.8647, -1.047, -0.02104), (-0.8647, -1.077, 1.907e-06), (-1.037, -0.8742, -0.02104), (-1.037, -0.9039, 1.907e-06), (-1.008, -0.9039, -0.02104), (-3.575, -3.49, -0.8127), (-3.604, -3.491, -0.8127), (-3.604, -3.491, -0.7707), (-3.575, -3.49, -0.7707), (-3.452, -3.643, -0.8127), (-3.451, -3.614, -0.8127), (-3.451, -3.614, -0.7707), (-3.452, -3.643, -0.7707), (-4.144, -4.028, -0.02104), (-4.114, -4.058, -0.02104), (-4.114, -4.028, 1.907e-06), (-3.989, -4.183, -0.02104), (-3.989, -4.154, 1.907e-06), (-4.019, -4.154, -0.02104), (-3.564, -3.718, -0.7772), (-3.553, -3.737, -0.8007), (-3.522, -3.708, -0.8127), (-3.522, -3.708, -0.7707), (-3.553, -3.707, -0.7707), (-3.679, -3.603, -0.7772), (-3.668, -3.592, -0.7707), (-3.669, -3.561, -0.7707), (-3.669, -3.561, -0.8127), (-3.698, -3.592, -0.8007), (-0.835, -1.077, -0.2164), (-0.8647, -1.077, -0.2374), (-0.8647, -1.047, -0.2164), (-1.037, -0.8742, -0.2164), (-1.008, -0.9039, -0.2164), (-1.037, -0.9039, -0.2374), (-4.064, -3.9, -0.2374), (-4.033, -3.93, -0.2374), (-4.052, -3.971, -0.2374), (-4.084, -3.939, -0.2374), (-3.86, -4.103, -0.2374), (-3.9, -4.123, -0.2374), (-3.932, -4.091, -0.2374), (-3.891, -4.072, -0.2374), (-3.563, -3.717, -0.8896), (-3.537, -3.693, -0.9047), (-3.522, -3.708, -0.8837), (-3.553, -3.737, -0.8527), (-3.678, -3.602, -0.8896), (-3.698, -3.592, -0.8527), (-3.669, -3.561, -0.8837), (-3.654, -3.576, -0.9047), (-3.816, -3.609, -0.2374), (-3.784, -3.641, -0.2374), (-3.821, -3.664, -0.2374), (-3.85, -3.634, -0.2374), (-3.57, -3.855, -0.2374), (-3.595, -3.89, -0.2374), (-3.625, -3.86, -0.2374), (-3.602, -3.823, -0.2374), (-4.095, -4.007, -0.2585), (-4.104, -4.047, -0.2526), (-4.114, -4.058, -0.2164), (-4.144, -4.028, -0.2164), (-4.129, -4.013, -0.2374), (-3.974, -4.169, -0.2374), (-3.989, -4.183, -0.2164), (-4.019, -4.154, -0.2164), (-4.008, -4.143, -0.2526), (-3.968, -4.134, -0.2585), (-4.019, -3.824, -0.2374), (-3.994, -3.79, -0.2374), (-3.964, -3.82, -0.2374), (-3.989, -3.855, -0.2374), (-3.785, -4.059, -0.2374), (-3.816, -4.028, -0.2374), (-3.781, -4.003, -0.2374), (-3.751, -4.033, -0.2374), (-4.091, -4.003, -0.2585), (-4.115, -3.998, -0.2374), (-4.093, -3.96, -0.2374), (-4.06, -3.993, -0.2374), (-4.06, -4.001, -0.2519), (-3.959, -4.154, -0.2374), (-3.964, -4.13, -0.2585), (-3.962, -4.099, -0.2519), (-3.953, -4.099, -0.2374), (-3.921, -4.132, -0.2374), (-3.452, -3.643, -0.8837), (-3.467, -3.628, -0.9047), (-3.451, -3.614, -0.8837), (-3.604, -3.491, -0.8837), (-3.575, -3.49, -0.8837), (-3.589, -3.506, -0.9047), (-3.604, -3.491, -0.2585), (-3.619, -3.476, -0.2374), (-3.575, -3.46, -0.2374), (-3.575, -3.49, -0.2585), (-3.437, -3.658, -0.2374), (-3.452, -3.643, -0.2585), (-3.451, -3.614, -0.2585), (-3.421, -3.614, -0.2374), (-3.72, -3.569, -0.2374), (-3.684, -3.547, -0.2374), (-3.669, -3.561, -0.2585), (-3.668, -3.592, -0.2585), (-3.688, -3.602, -0.2374), (-3.53, -3.759, -0.2374), (-3.562, -3.727, -0.2374), (-3.553, -3.707, -0.2585), (-3.522, -3.708, -0.2585), (-3.507, -3.723, -0.2374)], [], [(13, 27, 37, 23), (25, 74, 67, 41), (1, 9, 48, 54, 52, 148, 206, 75, 24, 30, 33, 28, 12, 4), (47, 31, 26, 40), (49, 11, 19, 62), (5, 14, 22, 6), (10, 0, 17, 20), (44, 34, 32, 46), (65, 55, 50, 61), (38, 29, 35, 43), (149, 51, 58, 159), (59, 53, 56, 64), (2, 3, 8, 15), (0, 1, 2), (3, 4, 5), (6, 7, 8), (9, 10, 11), (12, 13, 14), (15, 16, 17), (18, 19, 20), (21, 22, 23), (24, 25, 26), (27, 28, 29), (30, 31, 32), (33, 34, 35), (36, 37, 38), (39, 40, 41), (42, 43, 44), (45, 46, 47), (48, 49, 50), (51, 52, 53), (54, 55, 56), (57, 58, 59), (60, 61, 62), (63, 64, 65), (9, 1, 0, 10), (6, 22, 21, 7), (1, 4, 3, 2), (15, 8, 7, 16), (20, 17, 16, 18), (4, 12, 14, 5), (10, 20, 19, 11), (5, 6, 8, 3), (13, 23, 22, 14), (17, 0, 2, 15), (42, 36, 38, 43), (37, 27, 29, 38), (28, 33, 35, 29), (34, 44, 43, 35), (45, 42, 44, 46), (33, 30, 32, 34), (31, 47, 46, 32), (39, 45, 47, 40), (30, 24, 26, 31), (25, 41, 40, 26), (74, 25, 24, 75), (27, 13, 12, 28), (66, 39, 41, 67), (36, 21, 23, 37), (63, 57, 59, 64), (58, 51, 53, 59), (52, 54, 56, 53), (55, 65, 64, 56), (60, 63, 65, 61), (54, 48, 50, 55), (49, 62, 61, 50), (11, 49, 48, 9), (51, 149, 148, 52), (18, 60, 62, 19), (57, 160, 159, 58), (16, 7, 21, 36, 42, 45, 39, 66, 207, 160, 57, 63, 60, 18), (83, 93, 107, 97), (95, 111, 67, 74), (69, 72, 82, 98, 103, 100, 94, 75, 206, 224, 122, 124, 118, 79), (117, 110, 96, 101), (119, 132, 89, 81), (73, 76, 92, 84), (80, 90, 87, 68), (114, 116, 102, 104), (135, 131, 120, 125), (108, 113, 105, 99), (225, 235, 128, 121), (129, 134, 126, 123), (70, 85, 78, 71), (68, 70, 69), (71, 73, 72), (76, 78, 77), (79, 81, 80), (82, 84, 83), (85, 87, 86), (88, 90, 89), (91, 93, 92), (94, 96, 95), (97, 99, 98), (100, 102, 101), (103, 105, 104), (106, 108, 107), (109, 111, 110), (112, 114, 113), (115, 117, 116), (118, 120, 119), (121, 123, 122), (124, 126, 125), (127, 129, 128), (130, 132, 131), (133, 135, 134), (79, 80, 68, 69), (76, 77, 91, 92), (69, 70, 71, 72), (85, 86, 77, 78), (90, 88, 86, 87), (72, 73, 84, 82), (80, 81, 89, 90), (73, 71, 78, 76), (83, 84, 92, 93), (87, 85, 70, 68), (112, 113, 108, 106), (107, 108, 99, 97), (98, 99, 105, 103), (104, 105, 113, 114), (115, 116, 114, 112), (103, 104, 102, 100), (101, 102, 116, 117), (109, 110, 117, 115), (100, 101, 96, 94), (95, 96, 110, 111), (74, 75, 94, 95), (97, 98, 82, 83), (66, 67, 111, 109), (106, 107, 93, 91), (133, 134, 129, 127), (128, 129, 123, 121), (122, 123, 126, 124), (125, 126, 134, 135), (130, 131, 135, 133), (124, 125, 120, 118), (119, 120, 131, 132), (81, 79, 118, 119), (121, 122, 224, 225), (88, 89, 132, 130), (127, 128, 235, 236), (86, 88, 130, 133, 127, 236, 207, 66, 109, 115, 112, 106, 91, 77), (151, 163, 177, 167), (165, 181, 209, 216), (137, 140, 150, 168, 173, 170, 164, 217, 206, 148, 192, 194, 188, 145), (187, 180, 166, 171), (189, 202, 157, 147), (141, 142, 162, 152), (146, 158, 155, 136), (184, 186, 172, 174), (205, 201, 190, 195), (178, 183, 175, 169), (149, 159, 198, 191), (199, 204, 196, 193), (138, 153, 144, 139), (136, 138, 137), (139, 141, 140), (142, 144, 143), (145, 147, 146), (150, 152, 151), (153, 155, 154), (156, 158, 157), (161, 163, 162), (164, 166, 165), (167, 169, 168), (170, 172, 171), (173, 175, 174), (176, 178, 177), (179, 181, 180), (182, 184, 183), (185, 187, 186), (188, 190, 189), (191, 193, 192), (194, 196, 195), (197, 199, 198), (200, 202, 201), (203, 205, 204), (145, 146, 136, 137), (142, 143, 161, 162), (137, 138, 139, 140), (153, 154, 143, 144), (158, 156, 154, 155), (140, 141, 152, 150), (146, 147, 157, 158), (141, 139, 144, 142), (151, 152, 162, 163), (155, 153, 138, 136), (182, 183, 178, 176), (177, 178, 169, 167), (168, 169, 175, 173), (174, 175, 183, 184), (185, 186, 184, 182), (173, 174, 172, 170), (171, 172, 186, 187), (179, 180, 187, 185), (170, 171, 166, 164), (165, 166, 180, 181), (216, 217, 164, 165), (167, 168, 150, 151), (208, 209, 181, 179), (176, 177, 163, 161), (203, 204, 199, 197), (198, 199, 193, 191), (192, 193, 196, 194), (195, 196, 204, 205), (200, 201, 205, 203), (194, 195, 190, 188), (189, 190, 201, 202), (147, 145, 188, 189), (191, 192, 148, 149), (156, 157, 202, 200), (197, 198, 159, 160), (154, 156, 200, 203, 197, 160, 207, 208, 179, 185, 182, 176, 161, 143), (227, 243, 253, 239), (241, 216, 209, 257), (211, 221, 264, 270, 268, 224, 206, 217, 240, 246, 249, 244, 226, 214), (263, 247, 242, 256), (265, 223, 233, 278), (215, 228, 238, 218), (222, 210, 231, 234), (260, 250, 248, 262), (281, 271, 266, 277), (254, 245, 251, 259), (225, 267, 274, 235), (275, 269, 272, 280), (212, 213, 220, 229), (210, 211, 212), (213, 214, 215), (218, 219, 220), (221, 222, 223), (226, 227, 228), (229, 230, 231), (232, 233, 234), (237, 238, 239), (240, 241, 242), (243, 244, 245), (246, 247, 248), (249, 250, 251), (252, 253, 254), (255, 256, 257), (258, 259, 260), (261, 262, 263), (264, 265, 266), (267, 268, 269), (270, 271, 272), (273, 274, 275), (276, 277, 278), (279, 280, 281), (221, 211, 210, 222), (218, 238, 237, 219), (211, 214, 213, 212), (229, 220, 219, 230), (234, 231, 230, 232), (214, 226, 228, 215), (222, 234, 233, 223), (215, 218, 220, 213), (227, 239, 238, 228), (231, 210, 212, 229), (258, 252, 254, 259), (253, 243, 245, 254), (244, 249, 251, 245), (250, 260, 259, 251), (261, 258, 260, 262), (249, 246, 248, 250), (247, 263, 262, 248), (255, 261, 263, 256), (246, 240, 242, 247), (241, 257, 256, 242), (216, 241, 240, 217), (243, 227, 226, 244), (208, 255, 257, 209), (252, 237, 239, 253), (279, 273, 275, 280), (274, 267, 269, 275), (268, 270, 272, 269), (271, 281, 280, 272), (276, 279, 281, 277), (270, 264, 266, 271), (265, 278, 277, 266), (223, 265, 264, 221), (267, 225, 224, 268), (232, 276, 278, 233), (273, 236, 235, 274), (230, 219, 237, 252, 258, 261, 255, 208, 207, 236, 273, 279, 276, 232), (283, 353, 370, 305), (404, 496, 462, 362), (433, 517, 476, 454), (480, 484, 502, 498), (397, 505, 490, 401), (467, 359, 357, 513), (533, 424, 395, 482), (500, 391, 360, 466), (504, 455, 475, 486), (519, 515, 471, 477), (427, 458, 460, 431), (286, 361, 390, 320), (300, 366, 350, 289), (318, 389, 393, 309), (307, 387, 406, 323), (337, 420, 383, 344), (290, 349, 456, 426), (310, 396, 423, 347), (522, 418, 416, 373, 371, 352, 461, 457, 348, 368, 379, 377, 414, 527), (295, 374, 415, 333), (339, 411, 376, 332), (298, 380, 367, 302), (303, 369, 372, 294), (314, 402, 489, 440), (345, 422, 412, 341), (292, 364, 399, 329), (327, 398, 403, 313), (342, 382, 388, 306), (334, 417, 421, 336), (328, 312, 442, 444, 317, 325, 287, 319, 311, 346, 340, 331, 299, 301, 288, 428, 430, 284, 304, 296, 335, 338, 343, 308, 322, 293), (316, 410, 355, 326), (324, 354, 358, 285), (330, 375, 378, 297), (443, 492, 408, 315), (495, 473, 447, 510), (321, 405, 365, 291), (437, 516, 518, 432), (381, 528, 478, 385), (520, 434, 453, 530), (526, 438, 435, 523), (511, 446, 451, 508), (464, 468, 512, 507), (419, 521, 529, 384), (499, 501, 469, 463), (483, 394, 392, 503), (532, 534, 485, 479), (524, 413, 425, 537), (531, 452, 450, 535), (386, 481, 497, 407), (441, 488, 493, 445), (509, 356, 409, 491), (448, 472, 514, 436), (363, 465, 506, 400), (487, 474, 470, 494), (536, 449, 439, 525), (282, 283, 284), (285, 286, 287), (288, 289, 290), (291, 292, 293), (294, 295, 296), (297, 298, 299), (300, 301, 302), (303, 304, 305), (306, 307, 308), (309, 310, 311), (312, 313, 314), (315, 316, 317), (318, 319, 320), (321, 322, 323), (324, 325, 326), (327, 328, 329), (330, 331, 332), (333, 334, 335), (336, 337, 338), (339, 340, 341), (342, 343, 344), (345, 346, 347), (348, 349, 350), (351, 352, 353), (354, 355, 356, 357), (358, 359, 360, 361), (362, 363, 364, 365), (366, 367, 368), (369, 370, 371), (372, 373, 374), (375, 376, 377), (378, 379, 380), (381, 382, 383, 384), (385, 386, 387, 388), (389, 390, 391, 392), (393, 394, 395, 396), (397, 398, 399, 400), (401, 402, 403), (404, 405, 406, 407), (408, 409, 410), (411, 412, 413, 414), (415, 416, 417), (418, 419, 420, 421), (422, 423, 424, 425), (426, 427, 428), (429, 430, 431), (432, 433, 434, 435), (436, 437, 438, 439), (440, 441, 442), (443, 444, 445), (446, 447, 448, 449, 450), (451, 452, 453, 454, 455), (456, 457, 458), (459, 460, 461), (462, 463, 464, 465), (466, 467, 468, 469), (470, 471, 472, 473), (474, 475, 476, 477), (478, 479, 480, 481), (482, 483, 484, 485), (486, 487, 488, 489, 490), (491, 492, 493, 494, 495), (496, 497, 498, 499), (500, 501, 502, 503), (504, 505, 506, 507, 508), (509, 510, 511, 512, 513), (514, 515, 516), (517, 518, 519), (520, 521, 522, 523), (524, 525, 526, 527), (528, 529, 530, 531, 532), (533, 534, 535, 536, 537), (429, 282, 284, 430), (324, 285, 287, 325), (300, 289, 288, 301), (303, 294, 296, 304), (330, 297, 299, 331), (298, 302, 301, 299), (283, 305, 304, 284), (342, 306, 308, 343), (318, 309, 311, 319), (327, 313, 312, 328), (321, 291, 293, 322), (443, 315, 317, 444), (286, 320, 319, 287), (307, 323, 322, 308), (316, 326, 325, 317), (292, 329, 328, 293), (339, 332, 331, 340), (295, 333, 335, 296), (334, 336, 338, 335), (345, 341, 340, 346), (337, 344, 343, 338), (310, 347, 346, 311), (461, 352, 351, 459), (357, 359, 358, 354), (466, 360, 359, 467), (368, 348, 350, 366), (371, 373, 372, 369), (377, 379, 378, 375), (516, 437, 436, 514), (379, 368, 367, 380), (352, 371, 370, 353), (474, 487, 486, 475), (381, 385, 388, 382), (392, 394, 393, 389), (482, 395, 394, 483), (397, 401, 403, 398), (404, 362, 365, 405), (491, 409, 408, 492), (360, 391, 390, 361), (386, 407, 406, 387), (503, 392, 391, 500), (409, 356, 355, 410), (363, 400, 399, 364), (513, 357, 356, 509), (414, 377, 376, 411), (373, 416, 415, 374), (473, 495, 494, 470), (416, 418, 421, 417), (425, 413, 412, 422), (527, 414, 413, 524), (419, 384, 383, 420), (395, 424, 423, 396), (537, 425, 424, 533), (285, 358, 361, 286), (354, 324, 326, 355), (320, 390, 389, 318), (323, 406, 405, 321), (387, 307, 306, 388), (382, 342, 344, 383), (336, 421, 420, 337), (417, 334, 333, 415), (289, 350, 349, 290), (366, 300, 302, 367), (309, 393, 396, 310), (341, 412, 411, 339), (422, 345, 347, 423), (294, 372, 374, 295), (369, 303, 305, 370), (410, 316, 315, 408), (297, 378, 380, 298), (375, 330, 332, 376), (329, 399, 398, 327), (364, 292, 291, 365), (313, 403, 402, 314), (282, 351, 353, 283), (290, 426, 428, 288), (427, 431, 430, 428), (435, 438, 437, 432), (523, 435, 434, 520), (314, 440, 442, 312), (441, 445, 444, 442), (348, 457, 456, 349), (457, 461, 460, 458), (362, 462, 465, 363), (463, 469, 468, 464), (446, 511, 510, 447), (508, 451, 455, 504), (472, 448, 447, 473), (475, 455, 454, 476), (385, 478, 481, 386), (479, 485, 484, 480), (401, 490, 489, 402), (487, 494, 493, 488), (407, 497, 496, 404), (498, 502, 501, 499), (400, 506, 505, 397), (507, 512, 511, 508), (451, 446, 450, 452), (477, 471, 470, 474), (418, 522, 521, 419), (522, 527, 526, 523), (384, 529, 528, 381), (531, 535, 534, 532), (440, 489, 488, 441), (445, 493, 492, 443), (426, 456, 458, 427), (431, 460, 459, 429), (529, 521, 520, 530), (536, 525, 524, 537), (438, 526, 525, 439), (432, 518, 517, 433), (453, 434, 433, 454), (506, 465, 464, 507), (512, 468, 467, 513), (497, 481, 480, 498), (502, 484, 483, 503), (490, 505, 504, 486), (495, 510, 509, 491), (478, 528, 532, 479), (485, 534, 533, 482), (518, 516, 515, 519), (462, 496, 499, 463), (469, 501, 500, 466), (535, 450, 449, 536), (476, 517, 519, 477), (439, 449, 448, 436), (452, 531, 530, 453), (471, 515, 514, 472), (429, 459, 351, 282), (539, 561, 626, 609), (660, 618, 718, 752), (689, 710, 732, 773), (736, 754, 758, 740), (653, 657, 746, 761), (723, 769, 613, 615), (789, 738, 651, 680), (756, 722, 616, 647), (760, 742, 731, 711), (775, 733, 727, 771), (683, 687, 716, 714), (542, 576, 646, 617), (556, 545, 606, 622), (574, 565, 649, 645), (563, 579, 662, 643), (593, 600, 639, 676), (546, 682, 712, 605), (566, 603, 679, 652), (778, 783, 670, 633, 635, 624, 604, 713, 717, 608, 627, 629, 672, 674), (551, 589, 671, 630), (595, 588, 632, 667), (554, 558, 623, 636), (559, 550, 628, 625), (570, 696, 745, 658), (601, 597, 668, 678), (548, 585, 655, 620), (583, 569, 659, 654), (598, 562, 644, 638), (590, 592, 677, 673), (584, 549, 578, 564, 599, 594, 591, 552, 560, 540, 686, 684, 544, 557, 555, 587, 596, 602, 567, 575, 543, 581, 573, 700, 698, 568), (572, 582, 611, 666), (580, 541, 614, 610), (586, 553, 634, 631), (699, 571, 664, 748), (751, 766, 703, 729), (577, 547, 621, 661), (693, 688, 774, 772), (637, 641, 734, 784), (776, 786, 709, 690), (782, 779, 691, 694), (767, 764, 707, 702), (720, 763, 768, 724), (675, 640, 785, 777), (755, 719, 725, 757), (739, 759, 648, 650), (788, 735, 741, 790), (780, 793, 681, 669), (787, 791, 706, 708), (642, 663, 753, 737), (697, 701, 749, 744), (765, 747, 665, 612), (704, 692, 770, 728), (619, 656, 762, 721), (743, 750, 726, 730), (792, 781, 695, 705), (538, 540, 539), (541, 543, 542), (544, 546, 545), (547, 549, 548), (550, 552, 551), (553, 555, 554), (556, 558, 557), (559, 561, 560), (562, 564, 563), (565, 567, 566), (568, 570, 569), (571, 573, 572), (574, 576, 575), (577, 579, 578), (580, 582, 581), (583, 585, 584), (586, 588, 587), (589, 591, 590), (592, 594, 593), (595, 597, 596), (598, 600, 599), (601, 603, 602), (604, 606, 605), (607, 609, 608), (610, 613, 612, 611), (614, 617, 616, 615), (618, 621, 620, 619), (622, 624, 623), (625, 627, 626), (628, 630, 629), (631, 633, 632), (634, 636, 635), (637, 640, 639, 638), (641, 644, 643, 642), (645, 648, 647, 646), (649, 652, 651, 650), (653, 656, 655, 654), (657, 659, 658), (660, 663, 662, 661), (664, 666, 665), (667, 670, 669, 668), (671, 673, 672), (674, 677, 676, 675), (678, 681, 680, 679), (682, 684, 683), (685, 687, 686), (688, 691, 690, 689), (692, 695, 694, 693), (696, 698, 697), (699, 701, 700), (702, 706, 705, 704, 703), (707, 711, 710, 709, 708), (712, 714, 713), (715, 717, 716), (718, 721, 720, 719), (722, 725, 724, 723), (726, 729, 728, 727), (730, 733, 732, 731), (734, 737, 736, 735), (738, 741, 740, 739), (742, 746, 745, 744, 743), (747, 751, 750, 749, 748), (752, 755, 754, 753), (756, 759, 758, 757), (760, 764, 763, 762, 761), (765, 769, 768, 767, 766), (770, 772, 771), (773, 775, 774), (776, 779, 778, 777), (780, 783, 782, 781), (784, 788, 787, 786, 785), (789, 793, 792, 791, 790), (685, 686, 540, 538), (580, 581, 543, 541), (556, 557, 544, 545), (559, 560, 552, 550), (586, 587, 555, 553), (554, 555, 557, 558), (539, 540, 560, 561), (598, 599, 564, 562), (574, 575, 567, 565), (583, 584, 568, 569), (577, 578, 549, 547), (699, 700, 573, 571), (542, 543, 575, 576), (563, 564, 578, 579), (572, 573, 581, 582), (548, 549, 584, 585), (595, 596, 587, 588), (551, 552, 591, 589), (590, 591, 594, 592), (601, 602, 596, 597), (593, 594, 599, 600), (566, 567, 602, 603), (717, 715, 607, 608), (613, 610, 614, 615), (722, 723, 615, 616), (624, 622, 606, 604), (627, 625, 628, 629), (633, 631, 634, 635), (772, 770, 692, 693), (635, 636, 623, 624), (608, 609, 626, 627), (730, 731, 742, 743), (637, 638, 644, 641), (648, 645, 649, 650), (738, 739, 650, 651), (653, 654, 659, 657), (660, 661, 621, 618), (747, 748, 664, 665), (616, 617, 646, 647), (642, 643, 662, 663), (759, 756, 647, 648), (665, 666, 611, 612), (619, 620, 655, 656), (769, 765, 612, 613), (670, 667, 632, 633), (629, 630, 671, 672), (729, 726, 750, 751), (672, 673, 677, 674), (681, 678, 668, 669), (783, 780, 669, 670), (675, 676, 639, 640), (651, 652, 679, 680), (793, 789, 680, 681), (541, 542, 617, 614), (610, 611, 582, 580), (576, 574, 645, 646), (579, 577, 661, 662), (643, 644, 562, 563), (638, 639, 600, 598), (592, 593, 676, 677), (673, 671, 589, 590), (545, 546, 605, 606), (622, 623, 558, 556), (565, 566, 652, 649), (597, 595, 667, 668), (678, 679, 603, 601), (550, 551, 630, 628), (625, 626, 561, 559), (666, 664, 571, 572), (553, 554, 636, 634), (631, 632, 588, 586), (585, 583, 654, 655), (620, 621, 547, 548), (569, 570, 658, 659), (538, 539, 609, 607), (546, 544, 684, 682), (683, 684, 686, 687), (691, 688, 693, 694), (779, 776, 690, 691), (570, 568, 698, 696), (697, 698, 700, 701), (604, 605, 712, 713), (713, 714, 716, 717), (618, 619, 721, 718), (719, 720, 724, 725), (702, 703, 766, 767), (764, 760, 711, 707), (728, 729, 703, 704), (731, 732, 710, 711), (641, 642, 737, 734), (735, 736, 740, 741), (657, 658, 745, 746), (743, 744, 749, 750), (663, 660, 752, 753), (754, 755, 757, 758), (656, 653, 761, 762), (763, 764, 767, 768), (707, 708, 706, 702), (733, 730, 726, 727), (674, 675, 777, 778), (778, 779, 782, 783), (640, 637, 784, 785), (787, 788, 790, 791), (696, 697, 744, 745), (701, 699, 748, 749), (682, 683, 714, 712), (687, 685, 715, 716), (785, 786, 776, 777), (792, 793, 780, 781), (694, 695, 781, 782), (688, 689, 773, 774), (709, 710, 689, 690), (762, 763, 720, 721), (768, 769, 723, 724), (753, 754, 736, 737), (758, 759, 739, 740), (746, 742, 760, 761), (751, 747, 765, 766), (734, 735, 788, 784), (741, 738, 789, 790), (774, 775, 771, 772), (718, 719, 755, 752), (725, 722, 756, 757), (791, 792, 705, 706), (732, 733, 775, 773), (695, 692, 704, 705), (708, 709, 786, 787), (727, 728, 770, 771), (685, 538, 607, 715), (795, 817, 882, 865), (916, 874, 974, 1008), (945, 966, 988, 1029), (992, 1010, 1014, 996), (909, 913, 1002, 1017), (979, 1025, 869, 871), (1045, 994, 907, 936), (1012, 978, 872, 903), (1016, 998, 987, 967), (1031, 989, 983, 1027), (939, 943, 972, 970), (798, 832, 902, 873), (812, 801, 862, 878), (830, 821, 905, 901), (819, 835, 918, 899), (849, 856, 895, 932), (802, 938, 968, 861), (822, 859, 935, 908), (1034, 1039, 926, 889, 891, 880, 860, 969, 973, 864, 883, 885, 928, 930), (807, 845, 927, 886), (851, 844, 888, 923), (810, 814, 879, 892), (815, 806, 884, 881), (826, 952, 1001, 914), (857, 853, 924, 934), (804, 841, 911, 876), (839, 825, 915, 910), (854, 818, 900, 894), (846, 848, 933, 929), (840, 805, 834, 820, 855, 850, 847, 808, 816, 796, 942, 940, 800, 813, 811, 843, 852, 858, 823, 831, 799, 837, 829, 956, 954, 824), (828, 838, 867, 922), (836, 797, 870, 866), (842, 809, 890, 887), (955, 827, 920, 1004), (1007, 1022, 959, 985), (833, 803, 877, 917), (949, 944, 1030, 1028), (893, 897, 990, 1040), (1032, 1042, 965, 946), (1038, 1035, 947, 950), (1023, 1020, 963, 958), (976, 1019, 1024, 980), (931, 896, 1041, 1033), (1011, 975, 981, 1013), (995, 1015, 904, 906), (1044, 991, 997, 1046), (1036, 1049, 937, 925), (1043, 1047, 962, 964), (898, 919, 1009, 993), (953, 957, 1005, 1000), (1021, 1003, 921, 868), (960, 948, 1026, 984), (875, 912, 1018, 977), (999, 1006, 982, 986), (1048, 1037, 951, 961), (794, 796, 795), (797, 799, 798), (800, 802, 801), (803, 805, 804), (806, 808, 807), (809, 811, 810), (812, 814, 813), (815, 817, 816), (818, 820, 819), (821, 823, 822), (824, 826, 825), (827, 829, 828), (830, 832, 831), (833, 835, 834), (836, 838, 837), (839, 841, 840), (842, 844, 843), (845, 847, 846), (848, 850, 849), (851, 853, 852), (854, 856, 855), (857, 859, 858), (860, 862, 861), (863, 865, 864), (866, 869, 868, 867), (870, 873, 872, 871), (874, 877, 876, 875), (878, 880, 879), (881, 883, 882), (884, 886, 885), (887, 889, 888), (890, 892, 891), (893, 896, 895, 894), (897, 900, 899, 898), (901, 904, 903, 902), (905, 908, 907, 906), (909, 912, 911, 910), (913, 915, 914), (916, 919, 918, 917), (920, 922, 921), (923, 926, 925, 924), (927, 929, 928), (930, 933, 932, 931), (934, 937, 936, 935), (938, 940, 939), (941, 943, 942), (944, 947, 946, 945), (948, 951, 950, 949), (952, 954, 953), (955, 957, 956), (958, 962, 961, 960, 959), (963, 967, 966, 965, 964), (968, 970, 969), (971, 973, 972), (974, 977, 976, 975), (978, 981, 980, 979), (982, 985, 984, 983), (986, 989, 988, 987), (990, 993, 992, 991), (994, 997, 996, 995), (998, 1002, 1001, 1000, 999), (1003, 1007, 1006, 1005, 1004), (1008, 1011, 1010, 1009), (1012, 1015, 1014, 1013), (1016, 1020, 1019, 1018, 1017), (1021, 1025, 1024, 1023, 1022), (1026, 1028, 1027), (1029, 1031, 1030), (1032, 1035, 1034, 1033), (1036, 1039, 1038, 1037), (1040, 1044, 1043, 1042, 1041), (1045, 1049, 1048, 1047, 1046), (941, 942, 796, 794), (836, 837, 799, 797), (812, 813, 800, 801), (815, 816, 808, 806), (842, 843, 811, 809), (810, 811, 813, 814), (795, 796, 816, 817), (854, 855, 820, 818), (830, 831, 823, 821), (839, 840, 824, 825), (833, 834, 805, 803), (955, 956, 829, 827), (798, 799, 831, 832), (819, 820, 834, 835), (828, 829, 837, 838), (804, 805, 840, 841), (851, 852, 843, 844), (807, 808, 847, 845), (846, 847, 850, 848), (857, 858, 852, 853), (849, 850, 855, 856), (822, 823, 858, 859), (973, 971, 863, 864), (869, 866, 870, 871), (978, 979, 871, 872), (880, 878, 862, 860), (883, 881, 884, 885), (889, 887, 890, 891), (1028, 1026, 948, 949), (891, 892, 879, 880), (864, 865, 882, 883), (986, 987, 998, 999), (893, 894, 900, 897), (904, 901, 905, 906), (994, 995, 906, 907), (909, 910, 915, 913), (916, 917, 877, 874), (1003, 1004, 920, 921), (872, 873, 902, 903), (898, 899, 918, 919), (1015, 1012, 903, 904), (921, 922, 867, 868), (875, 876, 911, 912), (1025, 1021, 868, 869), (926, 923, 888, 889), (885, 886, 927, 928), (985, 982, 1006, 1007), (928, 929, 933, 930), (937, 934, 924, 925), (1039, 1036, 925, 926), (931, 932, 895, 896), (907, 908, 935, 936), (1049, 1045, 936, 937), (797, 798, 873, 870), (866, 867, 838, 836), (832, 830, 901, 902), (835, 833, 917, 918), (899, 900, 818, 819), (894, 895, 856, 854), (848, 849, 932, 933), (929, 927, 845, 846), (801, 802, 861, 862), (878, 879, 814, 812), (821, 822, 908, 905), (853, 851, 923, 924), (934, 935, 859, 857), (806, 807, 886, 884), (881, 882, 817, 815), (922, 920, 827, 828), (809, 810, 892, 890), (887, 888, 844, 842), (841, 839, 910, 911), (876, 877, 803, 804), (825, 826, 914, 915), (794, 795, 865, 863), (802, 800, 940, 938), (939, 940, 942, 943), (947, 944, 949, 950), (1035, 1032, 946, 947), (826, 824, 954, 952), (953, 954, 956, 957), (860, 861, 968, 969), (969, 970, 972, 973), (874, 875, 977, 974), (975, 976, 980, 981), (958, 959, 1022, 1023), (1020, 1016, 967, 963), (984, 985, 959, 960), (987, 988, 966, 967), (897, 898, 993, 990), (991, 992, 996, 997), (913, 914, 1001, 1002), (999, 1000, 1005, 1006), (919, 916, 1008, 1009), (1010, 1011, 1013, 1014), (912, 909, 1017, 1018), (1019, 1020, 1023, 1024), (963, 964, 962, 958), (989, 986, 982, 983), (930, 931, 1033, 1034), (1034, 1035, 1038, 1039), (896, 893, 1040, 1041), (1043, 1044, 1046, 1047), (952, 953, 1000, 1001), (957, 955, 1004, 1005), (938, 939, 970, 968), (943, 941, 971, 972), (1041, 1042, 1032, 1033), (1048, 1049, 1036, 1037), (950, 951, 1037, 1038), (944, 945, 1029, 1030), (965, 966, 945, 946), (1018, 1019, 976, 977), (1024, 1025, 979, 980), (1009, 1010, 992, 993), (1014, 1015, 995, 996), (1002, 998, 1016, 1017), (1007, 1003, 1021, 1022), (990, 991, 1044, 1040), (997, 994, 1045, 1046), (1030, 1031, 1027, 1028), (974, 975, 1011, 1008), (981, 978, 1012, 1013), (1047, 1048, 961, 962), (988, 989, 1031, 1029), (951, 948, 960, 961), (964, 965, 1042, 1043), (983, 984, 1026, 1027), (941, 794, 863, 971), (1051, 1121, 1138, 1073), (1172, 1264, 1230, 1130), (1201, 1285, 1244, 1222), (1248, 1252, 1270, 1266), (1165, 1273, 1258, 1169), (1235, 1127, 1125, 1281), (1301, 1192, 1163, 1250), (1268, 1159, 1128, 1234), (1272, 1223, 1243, 1254), (1287, 1283, 1239, 1245), (1195, 1226, 1228, 1199), (1054, 1129, 1158, 1088), (1068, 1134, 1118, 1057), (1086, 1157, 1161, 1077), (1075, 1155, 1174, 1091), (1105, 1188, 1151, 1112), (1058, 1117, 1224, 1194), (1078, 1164, 1191, 1115), (1290, 1186, 1184, 1141, 1139, 1120, 1229, 1225, 1116, 1136, 1147, 1145, 1182, 1295), (1063, 1142, 1183, 1101), (1107, 1179, 1144, 1100), (1066, 1148, 1135, 1070), (1071, 1137, 1140, 1062), (1082, 1170, 1257, 1208), (1113, 1190, 1180, 1109), (1060, 1132, 1167, 1097), (1095, 1166, 1171, 1081), (1110, 1150, 1156, 1074), (1102, 1185, 1189, 1104), (1096, 1080, 1210, 1212, 1085, 1093, 1055, 1087, 1079, 1114, 1108, 1099, 1067, 1069, 1056, 1196, 1198, 1052, 1072, 1064, 1103, 1106, 1111, 1076, 1090, 1061), (1084, 1178, 1123, 1094), (1092, 1122, 1126, 1053), (1098, 1143, 1146, 1065), (1211, 1260, 1176, 1083), (1263, 1241, 1215, 1278), (1089, 1173, 1133, 1059), (1205, 1284, 1286, 1200), (1149, 1296, 1246, 1153), (1288, 1202, 1221, 1298), (1294, 1206, 1203, 1291), (1279, 1214, 1219, 1276), (1232, 1236, 1280, 1275), (1187, 1289, 1297, 1152), (1267, 1269, 1237, 1231), (1251, 1162, 1160, 1271), (1300, 1302, 1253, 1247), (1292, 1181, 1193, 1305), (1299, 1220, 1218, 1303), (1154, 1249, 1265, 1175), (1209, 1256, 1261, 1213), (1277, 1124, 1177, 1259), (1216, 1240, 1282, 1204), (1131, 1233, 1274, 1168), (1255, 1242, 1238, 1262), (1304, 1217, 1207, 1293), (1050, 1051, 1052), (1053, 1054, 1055), (1056, 1057, 1058), (1059, 1060, 1061), (1062, 1063, 1064), (1065, 1066, 1067), (1068, 1069, 1070), (1071, 1072, 1073), (1074, 1075, 1076), (1077, 1078, 1079), (1080, 1081, 1082), (1083, 1084, 1085), (1086, 1087, 1088), (1089, 1090, 1091), (1092, 1093, 1094), (1095, 1096, 1097), (1098, 1099, 1100), (1101, 1102, 1103), (1104, 1105, 1106), (1107, 1108, 1109), (1110, 1111, 1112), (1113, 1114, 1115), (1116, 1117, 1118), (1119, 1120, 1121), (1122, 1123, 1124, 1125), (1126, 1127, 1128, 1129), (1130, 1131, 1132, 1133), (1134, 1135, 1136), (1137, 1138, 1139), (1140, 1141, 1142), (1143, 1144, 1145), (1146, 1147, 1148), (1149, 1150, 1151, 1152), (1153, 1154, 1155, 1156), (1157, 1158, 1159, 1160), (1161, 1162, 1163, 1164), (1165, 1166, 1167, 1168), (1169, 1170, 1171), (1172, 1173, 1174, 1175), (1176, 1177, 1178), (1179, 1180, 1181, 1182), (1183, 1184, 1185), (1186, 1187, 1188, 1189), (1190, 1191, 1192, 1193), (1194, 1195, 1196), (1197, 1198, 1199), (1200, 1201, 1202, 1203), (1204, 1205, 1206, 1207), (1208, 1209, 1210), (1211, 1212, 1213), (1214, 1215, 1216, 1217, 1218), (1219, 1220, 1221, 1222, 1223), (1224, 1225, 1226), (1227, 1228, 1229), (1230, 1231, 1232, 1233), (1234, 1235, 1236, 1237), (1238, 1239, 1240, 1241), (1242, 1243, 1244, 1245), (1246, 1247, 1248, 1249), (1250, 1251, 1252, 1253), (1254, 1255, 1256, 1257, 1258), (1259, 1260, 1261, 1262, 1263), (1264, 1265, 1266, 1267), (1268, 1269, 1270, 1271), (1272, 1273, 1274, 1275, 1276), (1277, 1278, 1279, 1280, 1281), (1282, 1283, 1284), (1285, 1286, 1287), (1288, 1289, 1290, 1291), (1292, 1293, 1294, 1295), (1296, 1297, 1298, 1299, 1300), (1301, 1302, 1303, 1304, 1305), (1197, 1050, 1052, 1198), (1092, 1053, 1055, 1093), (1068, 1057, 1056, 1069), (1071, 1062, 1064, 1072), (1098, 1065, 1067, 1099), (1066, 1070, 1069, 1067), (1051, 1073, 1072, 1052), (1110, 1074, 1076, 1111), (1086, 1077, 1079, 1087), (1095, 1081, 1080, 1096), (1089, 1059, 1061, 1090), (1211, 1083, 1085, 1212), (1054, 1088, 1087, 1055), (1075, 1091, 1090, 1076), (1084, 1094, 1093, 1085), (1060, 1097, 1096, 1061), (1107, 1100, 1099, 1108), (1063, 1101, 1103, 1064), (1102, 1104, 1106, 1103), (1113, 1109, 1108, 1114), (1105, 1112, 1111, 1106), (1078, 1115, 1114, 1079), (1229, 1120, 1119, 1227), (1125, 1127, 1126, 1122), (1234, 1128, 1127, 1235), (1136, 1116, 1118, 1134), (1139, 1141, 1140, 1137), (1145, 1147, 1146, 1143), (1284, 1205, 1204, 1282), (1147, 1136, 1135, 1148), (1120, 1139, 1138, 1121), (1242, 1255, 1254, 1243), (1149, 1153, 1156, 1150), (1160, 1162, 1161, 1157), (1250, 1163, 1162, 1251), (1165, 1169, 1171, 1166), (1172, 1130, 1133, 1173), (1259, 1177, 1176, 1260), (1128, 1159, 1158, 1129), (1154, 1175, 1174, 1155), (1271, 1160, 1159, 1268), (1177, 1124, 1123, 1178), (1131, 1168, 1167, 1132), (1281, 1125, 1124, 1277), (1182, 1145, 1144, 1179), (1141, 1184, 1183, 1142), (1241, 1263, 1262, 1238), (1184, 1186, 1189, 1185), (1193, 1181, 1180, 1190), (1295, 1182, 1181, 1292), (1187, 1152, 1151, 1188), (1163, 1192, 1191, 1164), (1305, 1193, 1192, 1301), (1053, 1126, 1129, 1054), (1122, 1092, 1094, 1123), (1088, 1158, 1157, 1086), (1091, 1174, 1173, 1089), (1155, 1075, 1074, 1156), (1150, 1110, 1112, 1151), (1104, 1189, 1188, 1105), (1185, 1102, 1101, 1183), (1057, 1118, 1117, 1058), (1134, 1068, 1070, 1135), (1077, 1161, 1164, 1078), (1109, 1180, 1179, 1107), (1190, 1113, 1115, 1191), (1062, 1140, 1142, 1063), (1137, 1071, 1073, 1138), (1178, 1084, 1083, 1176), (1065, 1146, 1148, 1066), (1143, 1098, 1100, 1144), (1097, 1167, 1166, 1095), (1132, 1060, 1059, 1133), (1081, 1171, 1170, 1082), (1050, 1119, 1121, 1051), (1058, 1194, 1196, 1056), (1195, 1199, 1198, 1196), (1203, 1206, 1205, 1200), (1291, 1203, 1202, 1288), (1082, 1208, 1210, 1080), (1209, 1213, 1212, 1210), (1116, 1225, 1224, 1117), (1225, 1229, 1228, 1226), (1130, 1230, 1233, 1131), (1231, 1237, 1236, 1232), (1214, 1279, 1278, 1215), (1276, 1219, 1223, 1272), (1240, 1216, 1215, 1241), (1243, 1223, 1222, 1244), (1153, 1246, 1249, 1154), (1247, 1253, 1252, 1248), (1169, 1258, 1257, 1170), (1255, 1262, 1261, 1256), (1175, 1265, 1264, 1172), (1266, 1270, 1269, 1267), (1168, 1274, 1273, 1165), (1275, 1280, 1279, 1276), (1219, 1214, 1218, 1220), (1245, 1239, 1238, 1242), (1186, 1290, 1289, 1187), (1290, 1295, 1294, 1291), (1152, 1297, 1296, 1149), (1299, 1303, 1302, 1300), (1208, 1257, 1256, 1209), (1213, 1261, 1260, 1211), (1194, 1224, 1226, 1195), (1199, 1228, 1227, 1197), (1297, 1289, 1288, 1298), (1304, 1293, 1292, 1305), (1206, 1294, 1293, 1207), (1200, 1286, 1285, 1201), (1221, 1202, 1201, 1222), (1274, 1233, 1232, 1275), (1280, 1236, 1235, 1281), (1265, 1249, 1248, 1266), (1270, 1252, 1251, 1271), (1258, 1273, 1272, 1254), (1263, 1278, 1277, 1259), (1246, 1296, 1300, 1247), (1253, 1302, 1301, 1250), (1286, 1284, 1283, 1287), (1230, 1264, 1267, 1231), (1237, 1269, 1268, 1234), (1303, 1218, 1217, 1304), (1244, 1285, 1287, 1245), (1207, 1217, 1216, 1204), (1220, 1299, 1298, 1221), (1239, 1283, 1282, 1240), (1197, 1227, 1119, 1050)])
me_plane_001.polygons.foreach_set('material_index', [0, 0, 0, 0, 0, 0, 0, 0, 0, 0, 0, 0, 0, 0, 0, 0, 0, 0, 0, 0, 0, 0, 0, 0, 0, 0, 0, 0, 0, 0, 0, 0, 0, 0, 0, 0, 0, 0, 0, 0, 0, 0, 0, 0, 0, 0, 0, 0, 0, 0, 0, 0, 0, 0, 0, 0, 0, 0, 0, 0, 0, 0, 0, 0, 0, 0, 0, 0, 0, 0, 0, 0, 0, 0, 0, 0, 0, 0, 0, 0, 0, 0, 0, 0, 0, 0, 0, 0, 0, 0, 0, 0, 0, 0, 0, 0, 0, 0, 0, 0, 0, 0, 0, 0, 0, 0, 0, 0, 0, 0, 0, 0, 0, 0, 0, 0, 0, 0, 0, 0, 0, 0, 0, 0, 0, 0, 0, 0, 0, 0, 0, 0, 0, 0, 0, 0, 0, 0, 0, 0, 0, 0, 0, 0, 0, 0, 0, 0, 0, 0, 0, 0, 0, 0, 0, 0, 0, 0, 0, 0, 0, 0, 0, 0, 0, 0, 0, 0, 0, 0, 0, 0, 0, 0, 0, 0, 0, 0, 0, 0, 0, 0, 0, 0, 0, 0, 0, 0, 0, 0, 0, 0, 0, 0, 0, 0, 0, 0, 0, 0, 0, 0, 0, 0, 0, 0, 0, 0, 0, 0, 0, 0, 0, 0, 0, 0, 0, 0, 0, 0, 0, 0, 0, 0, 0, 0, 0, 0, 0, 0, 0, 0, 0, 0, 0, 0, 0, 0, 0, 0, 0, 0, 0, 0, 0, 0, 0, 0, 0, 0, 0, 0, 0, 0, 0, 0, 0, 0, 0, 0, 0, 0, 0, 0, 0, 0, 0, 0, 0, 0, 0, 0, 0, 0, 0, 0, 0, 0, 0, 0, 0, 0, 0, 0, 1, 1, 1, 1, 1, 1, 1, 1, 1, 1, 1, 1, 1, 1, 1, 1, 1, 1, 1, 1, 1, 1, 1, 1, 1, 1, 1, 1, 1, 1, 1, 1, 1, 1, 1, 1, 1, 1, 1, 1, 1, 1, 1, 1, 1, 1, 1, 1, 1, 1, 1, 1, 1, 1, 1, 1, 1, 1, 1, 1, 1, 1, 1, 1, 1, 1, 1, 1, 1, 1, 1, 1, 1, 1, 1, 1, 1, 1, 1, 1, 1, 1, 1, 1, 1, 1, 1, 1, 1, 1, 1, 1, 1, 1, 1, 1, 1, 1, 1, 1, 1, 1, 1, 1, 1, 1, 1, 1, 1, 1, 1, 1, 1, 1, 1, 1, 1, 1, 1, 1, 1, 1, 1, 1, 1, 1, 1, 1, 1, 1, 1, 1, 1, 1, 1, 1, 1, 1, 1, 1, 1, 1, 1, 1, 1, 1, 1, 1, 1, 1, 1, 1, 1, 1, 1, 1, 1, 1, 1, 1, 1, 1, 1, 1, 1, 1, 1, 1, 1, 1, 1, 1, 1, 1, 1, 1, 1, 1, 1, 1, 1, 1, 1, 1, 1, 1, 1, 1, 1, 1, 1, 1, 1, 1, 1, 1, 1, 1, 1, 1, 1, 1, 1, 1, 1, 1, 1, 1, 1, 1, 1, 1, 1, 1, 1, 1, 1, 1, 1, 1, 1, 1, 1, 1, 1, 1, 1, 1, 1, 1, 1, 1, 1, 1, 1, 1, 1, 1, 1, 1, 1, 1, 1, 1, 1, 1, 1, 1, 1, 1, 1, 1, 1, 1, 1, 1, 1, 1, 1, 1, 1, 1, 1, 1, 1, 1, 1, 1, 1, 1, 1, 1, 1, 1, 1, 1, 1, 1, 1, 1, 1, 1, 1, 1, 1, 1, 1, 1, 1, 1, 1, 1, 1, 1, 1, 1, 1, 1, 1, 1, 1, 1, 1, 1, 1, 1, 1, 1, 1, 1, 1, 1, 1, 1, 1, 1, 1, 1, 1, 1, 1, 1, 1, 1, 1, 1, 1, 1, 1, 1, 1, 1, 1, 1, 1, 1, 1, 1, 1, 1, 1, 1, 1, 1, 1, 1, 1, 1, 1, 1, 1, 1, 1, 1, 1, 1, 1, 1, 1, 1, 1, 1, 1, 1, 1, 1, 1, 1, 1, 1, 1, 1, 1, 1, 1, 1, 1, 1, 1, 1, 1, 1, 1, 1, 1, 1, 1, 1, 1, 1, 1, 1, 1, 1, 1, 1, 1, 1, 1, 1, 1, 1, 1, 1, 1, 1, 1, 1, 1, 1, 1, 1, 1, 1, 1, 1, 1, 1, 1, 1, 1, 1, 1, 1, 1, 1, 1, 1, 1, 1, 1, 1, 1, 1, 1, 1, 1, 1, 1, 1, 1, 1, 1, 1, 1, 1, 1, 1, 1, 1, 1, 1, 1, 1, 1, 1, 1, 1, 1, 1, 1, 1, 1, 1, 1, 1, 1, 1, 1, 1, 1, 1, 1, 1, 1, 1, 1, 1, 1, 1, 1, 1, 1, 1, 1, 1, 1, 1, 1, 1, 1, 1, 1, 1, 1, 1, 1, 1, 1, 1, 1, 1, 1, 1, 1, 1, 1, 1, 1, 1, 1, 1, 1, 1, 1, 1, 1, 1, 1, 1, 1, 1, 1, 1, 1, 1, 1, 1, 1, 1, 1, 1, 1, 1, 1, 1, 1, 1, 1, 1, 1, 1, 1, 1, 1, 1, 1, 1, 1, 1, 1, 1, 1, 1, 1, 1, 1, 1, 1, 1, 1, 1, 1, 1, 1, 1, 1, 1, 1, 1, 1, 1, 1, 1, 1, 1, 1, 1, 1, 1, 1, 1, 1, 1, 1, 1, 1, 1, 1, 1, 1, 1, 1, 1, 1, 1, 1, 1, 1, 1, 1, 1, 1, 1, 1, 1, 1, 1, 1, 1, 1, 1, 1, 1, 1, 1, 1, 1, 1, 1, 1, 1, 1, 1, 1, 1, 1, 1, 1, 1, 1, 1, 1, 1, 1, 1, 1, 1, 1, 1, 1, 1, 1, 1, 1, 1, 1, 1, 1, 1, 1, 1, 1, 1, 1, 1, 1, 1, 1, 1, 1, 1, 1, 1, 1, 1, 1, 1, 1, 1, 1, 1, 1, 1, 1, 1, 1, 1, 1, 1, 1, 1, 1, 1, 1, 1, 1, 1, 1, 1, 1, 1, 1, 1, 1, 1, 1, 1, 1, 1, 1, 1, 1, 1, 1, 1, 1, 1, 1, 1, 1, 1, 1, 1, 1, 1, 1, 1, 1, 1, 1, 1, 1, 1, 1, 1, 1, 1, 1, 1, 1, 1, 1, 1, 1, 1, 1, 1, 1, 1, 1, 1, 1, 1, 1, 1, 1, 1, 1, 1, 1, 1, 1, 1, 1, 1, 1, 1, 1, 1, 1, 1, 1, 1, 1, 1, 1, 1, 1, 1, 1, 1, 1, 1, 1, 1, 1, 1, 1, 1, 1, 1, 1, 1, 1, 1, 1, 1, 1, 1, 1, 1, 1, 1, 1, 1, 1, 1, 1, 1, 1, 1, 1, 1, 1, 1, 1, 1, 1, 1, 1, 1, 1, 1, 1, 1, 1, 1, 1, 1, 1, 1, 1, 1, 1, 1, 1, 1, 1, 1, 1, 1, 1, 1, 1, 1, 1, 1, 1, 1, 1, 1, 1, 1, 1, 1, 1, 1, 1, 1, 1, 1, 1, 1, 1, 1, 1, 1, 1, 1, 1, 1, 1, 1, 1, 1, 1, 1, 1, 1, 1, 1, 1, 1, 1, 1, 1, 1, 1, 1, 1, 1, 1, 1, 1, 1, 1, 1, 1, 1, 1, 1, 1, 1, 1, 1, 1, 1, 1, 1, 1, 1, 1, 1, 1, 1, 1, 1, 1, 1, 1, 1, 1, 1, 1, 1, 1, 1, 1, 1, 1, 1, 1, 1, 1, 1, 1, 1, 1, 1, 1, 1, 1, 1, 1, 1, 1, 1, 1, 1, 1, 1, 1, 1, 1, 1, 1, 1, 1, 1, 1, 1, 1, 1, 1, 1, 1, 1, 1, 1, 1, 1, 1, 1, 1, 1, 1, 1, 1, 1, 1, 1, 1, 1, 1, 1, 1, 1, 1, 1, 1, 1, 1, 1, 1, 1, 1, 1, 1, 1, 1, 1, 1, 1, 1, 1, 1, 1, 1, 1, 1, 1, 1, 1, 1, 1, 1, 1, 1, 1, 1, 1, 1, 1, 1, 1, 1, 1, 1, 1, 1, 1, 1, 1])
me_plane_001.materials.append(mat_material_001)
me_plane_001.materials.append(mat_material_002)
me_plane_001.use_remesh_preserve_volume = False
me_plane_001.use_remesh_preserve_attributes = False
me_plane_001.use_mirror_vertex_groups = False
me_plane_001.update()

# ---- objects
ob_plane_001 = bpy.data.objects.new('Plane.001', me_plane_001)

# ---- transforms, parenting, visibility, modifiers, constraints
ob_plane_001.location = (0.0, 0.0, 0.0)
ob_plane_001.scale = (0.2284, 0.2284, 0.2284)
ob_plane_001.lineart.crease_threshold = 0.0

# ---- collection membership
col_collection_1.objects.link(ob_plane_001)

# ---- scene / render settings (as saved in the file)
scene.frame_start = 1; scene.frame_end = 250; scene.frame_set(1)
scene.render.engine = 'BLENDER_EEVEE_NEXT'
scene.render.resolution_percentage = 50
scene.render.dither_intensity = 0.0
scene.cycles.use_denoising = False
scene.cycles.samples = 128
scene.cycles.sampling_pattern = 'TABULATED_SOBOL'
scene.cycles.light_sampling_threshold = 0.0
scene.cycles.use_adaptive_sampling = False
scene.cycles.use_light_tree = False
scene.cycles.blur_glossy = 0.0
scene.cycles.sample_clamp_indirect = 0.0
scene.view_settings.view_transform = 'Standard'
bpy.context.view_layer.update()

# ---- added for rendering (the .blend has no active camera and no usable light): camera, sun
cam_auto = bpy.data.cameras.new('AutoCamera')
cam_auto.lens = 50.0
cam_auto.sensor_width = 36.0
cam_auto.clip_end = 1000.0
ob_auto_camera = bpy.data.objects.new('AutoCamera', cam_auto)
scene.collection.objects.link(ob_auto_camera)
ob_auto_camera.location = (2.54217, -3.0506, 1.93041)
ob_auto_camera.rotation_euler = (1.09748, -7.21219e-08, 0.694738)
scene.camera = ob_auto_camera
light_auto_sun = bpy.data.lights.new('AutoSun', 'SUN')
light_auto_sun.energy = 3.0
light_auto_sun.angle = 0.0523599
ob_auto_sun = bpy.data.objects.new('AutoSun', light_auto_sun)
scene.collection.objects.link(ob_auto_sun)
ob_auto_sun.rotation_euler = (0.872665, 0.174533, 0.523599)
bpy.context.view_layer.update()
